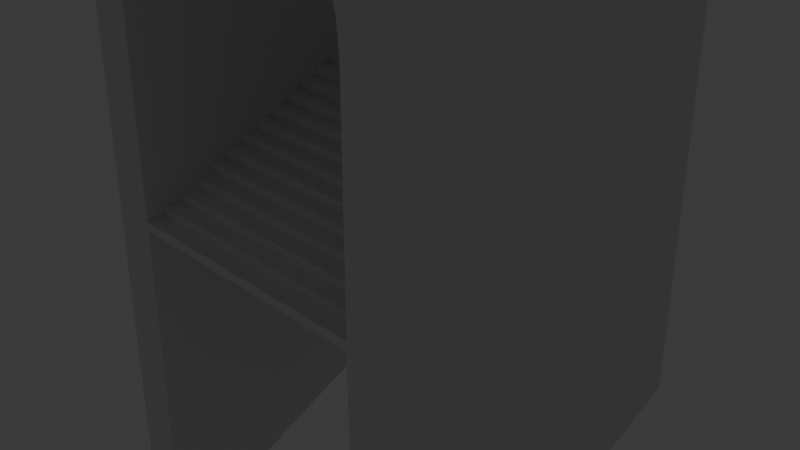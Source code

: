 # Source: straight_hall.blend  (saved by Blender 4.3.34; exported with 4.5.12 LTS)
import bpy
from mathutils import Matrix  # noqa: F401  (used for matrix-valued properties, if any)

bpy.ops.wm.read_factory_settings(use_empty=True)
scene = bpy.context.scene
scene.name = 'Scene'

# ---- collections
col_collection = bpy.data.collections.new('Collection'); scene.collection.children.link(col_collection)
col_tiled = bpy.data.collections.new('Tiled'); scene.collection.children.link(col_tiled)
col_collection_3 = bpy.data.collections.new('Collection 3'); scene.collection.children.link(col_collection_3)
col_collection_4 = bpy.data.collections.new('Collection 4'); scene.collection.children.link(col_collection_4)

# ---- world
world_world = bpy.data.worlds.new('World'); scene.world = world_world
world_world.use_nodes = True; world_world.node_tree.nodes.clear()
_N = world_world.node_tree.nodes; _L = world_world.node_tree.links
n0 = _N.new('ShaderNodeOutputWorld'); n0.name = 'World Output'; n0.location = (300, 300)
n1 = _N.new('ShaderNodeBackground'); n1.name = 'Background'; n1.location = (10, 300)
n1.inputs[0].default_value = (0.05088, 0.05088, 0.05088, 1.0)
_L.new(n1.outputs[0], n0.inputs[0])
n0.is_active_output = True
world_world.color = (0.05088, 0.05088, 0.05088)
world_world.sun_shadow_jitter_overblur = 0.0

# ---- cameras
cam_camera = bpy.data.cameras.new('Camera')
cam_camera.clip_end = 100.0
cam_camera.ortho_scale = 7.314

# ---- lights
light_light = bpy.data.lights.new('Light', 'POINT')
light_light.energy = 1000.0
light_light.shadow_soft_size = 0.1

# ---- meshes
me_circle = bpy.data.meshes.new('Circle')
me_circle.from_pydata([(0.0, 1.0, 0.0), (-0.1951, 0.9808, 0.0), (-0.3827, 0.9239, 0.0), (-0.5556, 0.8315, 0.0), (-0.7071, 0.7071, 0.0), (-0.8315, 0.5556, 0.0), (-0.9239, 0.3827, 0.0), (-0.9808, 0.1951, 0.0), (-1.0, 0.0, 0.0), (1.0, 0.0, 0.0), (0.9808, 0.1951, 0.0), (0.9239, 0.3827, 0.0), (0.8315, 0.5556, 0.0), (0.7071, 0.7071, 0.0), (0.5556, 0.8315, 0.0), (0.3827, 0.9239, 0.0), (0.1951, 0.9808, 0.0), (-1.0, -3.0, 0.0), (1.0, -3.0, 0.0), (-0.1951, 0.9808, 8.0), (0.0, 1.0, 8.0), (-0.3827, 0.9239, 8.0), (-0.5556, 0.8315, 8.0), (-0.7071, 0.7071, 8.0), (-0.8315, 0.5556, 8.0), (-0.9239, 0.3827, 8.0), (-0.9808, 0.1951, 8.0), (-1.0, 0.0, 8.0), (0.9808, 0.1951, 8.0), (1.0, 0.0, 8.0), (0.9239, 0.3827, 8.0), (0.8315, 0.5556, 8.0), (0.7071, 0.7071, 8.0), (0.5556, 0.8315, 8.0), (0.3827, 0.9239, 8.0), (0.1951, 0.9808, 8.0), (1.0, -3.0, 8.0), (-1.0, -3.0, 8.0)], [], [(1, 0, 16, 15, 14, 13, 12, 11, 10, 9, 8, 7, 6, 5, 4, 3, 2), (9, 18, 17, 8), (19, 21, 22, 23, 24, 25, 26, 27, 29, 28, 30, 31, 32, 33, 34, 35, 20), (29, 27, 37, 36), (12, 13, 32, 31), (4, 5, 24, 23), (8, 17, 37, 27), (13, 14, 33, 32), (5, 6, 25, 24), (14, 15, 34, 33), (6, 7, 26, 25), (15, 16, 35, 34), (7, 8, 27, 26), (0, 1, 19, 20), (16, 0, 20, 35), (9, 10, 28, 29), (1, 2, 21, 19), (10, 11, 30, 28), (2, 3, 22, 21), (18, 9, 29, 36), (11, 12, 31, 30), (3, 4, 23, 22), (17, 18, 36, 37)])
_uv = me_circle.uv_layers.new(name='UVMap')
_uv.uv.foreach_set('vector', [0.0, 0.0, 0.0, 0.0, 0.0, 0.0, 0.0, 0.0, 0.0, 0.0, 0.0, 0.0, 0.0, 0.0, 0.0, 0.0, 0.0, 0.0, 0.0, 0.0, 0.0, 0.0, 0.0, 0.0, 0.0, 0.0, 0.0, 0.0, 0.0, 0.0, 0.0, 0.0, 0.0, 0.0, 0.0, 0.0, 0.0, 0.0, 0.0, 0.0, 0.0, 0.0, 0.0, 0.0, 0.0, 0.0, 0.0, 0.0, 0.0, 0.0, 0.0, 0.0, 0.0, 0.0, 0.0, 0.0, 0.0, 0.0, 0.0, 0.0, 0.0, 0.0, 0.0, 0.0, 0.0, 0.0, 0.0, 0.0, 0.0, 0.0, 0.0, 0.0, 0.0, 0.0, 0.0, 0.0, 0.0, 0.0, 0.0, 0.0, 0.0, 0.0, 0.0, 0.0, 0.0, 0.0, 0.0, 0.0, 0.0, 0.0, 0.0, 0.0, 0.0, 0.0, 0.0, 0.0, 0.0, 0.0, 0.0, 0.0, 0.0, 0.0, 0.0, 0.0, 0.0, 0.0, 0.0, 0.0, 0.0, 0.0, 0.0, 0.0, 0.0, 0.0, 0.0, 0.0, 0.0, 0.0, 0.0, 0.0, 0.0, 0.0, 0.0, 0.0, 0.0, 0.0, 0.0, 0.0, 0.0, 0.0, 0.0, 0.0, 0.0, 0.0, 0.0, 0.0, 0.0, 0.0, 0.0, 0.0, 0.0, 0.0, 0.0, 0.0, 0.0, 0.0, 0.0, 0.0, 0.0, 0.0, 0.0, 0.0, 0.0, 0.0, 0.0, 0.0, 0.0, 0.0, 0.0, 0.0, 0.0, 0.0, 0.0, 0.0, 0.0, 0.0, 0.0, 0.0, 0.0, 0.0, 0.0, 0.0, 0.0, 0.0, 0.0, 0.0, 0.0, 0.0, 0.0, 0.0, 0.0, 0.0, 0.0, 0.0, 0.0, 0.0, 0.0, 0.0, 0.0, 0.0, 0.0, 0.0, 0.0, 0.0, 0.0, 0.0, 0.0, 0.0, 0.0, 0.0, 0.0, 0.0, 0.0, 0.0, 0.0, 0.0, 0.0, 0.0, 0.0, 0.0, 0.0, 0.0, 0.0, 0.0, 0.0, 0.0, 0.0, 0.0, 0.0, 0.0, 0.0, 0.0, 0.0, 0.0, 0.0, 0.0, 0.0, 0.0, 0.0, 0.0, 0.0, 0.0, 0.0, 0.0, 0.0, 0.0])
me_circle.update()
me_cube_001 = bpy.data.meshes.new('Cube.001')
me_cube_001.from_pydata([(-1.0, -1.0, -1.0), (-1.0, -1.0, 1.0), (-1.0, 1.0, -1.0), (-1.0, 1.0, 1.0), (1.0, -1.0, -1.0), (1.0, -1.0, 1.0), (1.0, 1.0, -1.0), (1.0, 1.0, 1.0)], [], [(0, 1, 3, 2), (2, 3, 7, 6), (6, 7, 5, 4), (4, 5, 1, 0), (2, 6, 4, 0), (7, 3, 1, 5)])
_uv = me_cube_001.uv_layers.new(name='UVMap')
_uv.uv.foreach_set('vector', [0.375, 0.0, 0.625, 0.0, 0.625, 0.25, 0.375, 0.25, 0.375, 0.25, 0.625, 0.25, 0.625, 0.5, 0.375, 0.5, 0.375, 0.5, 0.625, 0.5, 0.625, 0.75, 0.375, 0.75, 0.375, 0.75, 0.625, 0.75, 0.625, 1.0, 0.375, 1.0, 0.125, 0.5, 0.375, 0.5, 0.375, 0.75, 0.125, 0.75, 0.625, 0.5, 0.875, 0.5, 0.875, 0.75, 0.625, 0.75])
me_cube_001.update()
me_cube_002 = bpy.data.meshes.new('Cube.002')
me_cube_002.from_pydata([(-1.0, -1.0, -1.0), (-1.0, -1.0, 1.0), (-1.0, 1.0, -1.0), (-1.0, 1.0, 1.0), (1.0, -1.0, -1.0), (1.0, -1.0, 1.0), (1.0, 1.0, -1.0), (1.0, 1.0, 1.0), (-0.75, 1.0, -0.25), (-0.7356, 1.0, -0.1768), (-0.6929, 1.0, -0.1065), (-0.6236, 1.0, -0.04166), (-0.5303, 1.0, 0.01517), (-0.4167, 1.0, 0.0618), (0.0, 1.0, 0.125), (-0.1463, 1.0, 0.1178), (-0.287, 1.0, 0.09645), (-0.75, 1.0, -1.0), (0.4167, 1.0, 0.0618), (0.287, 1.0, 0.09645), (0.1463, 1.0, 0.1178), (0.6929, 1.0, -0.1065), (0.6236, 1.0, -0.04166), (0.75, 1.0, -0.25), (0.75, 1.0, -1.0), (0.7356, 1.0, -0.1768), (0.5303, 1.0, 0.01517), (0.0, -1.0, 0.125), (0.287, -1.0, 0.09645), (0.4167, -1.0, 0.0618), (0.1463, -1.0, 0.1178), (0.6236, -1.0, -0.04166), (0.6929, -1.0, -0.1065), (0.75, -1.0, -0.25), (0.7356, -1.0, -0.1768), (0.5303, -1.0, 0.01517), (-0.75, -1.0, -1.0), (-0.75, -1.0, -0.25), (-0.6236, -1.0, -0.04166), (-0.6929, -1.0, -0.1065), (-0.7356, -1.0, -0.1768), (-0.287, -1.0, 0.09645), (-0.4167, -1.0, 0.0618), (0.75, -1.0, -1.0), (-0.1463, -1.0, 0.1178), (-0.5303, -1.0, 0.01517)], [], [(0, 1, 3, 2), (7, 20, 14), (6, 7, 5, 4), (43, 4, 33), (24, 6, 4, 43), (36, 0, 2, 17), (7, 3, 1, 5), (26, 22, 31, 35), (11, 12, 45, 38), (17, 8, 37, 36), (18, 26, 35, 29), (10, 11, 38, 39), (19, 18, 29, 28), (40, 9, 10, 39), (20, 19, 28, 30), (37, 8, 9, 40), (15, 14, 27, 44), (14, 20, 30, 27), (34, 25, 23, 33), (16, 15, 44, 41), (32, 21, 25, 34), (13, 16, 41, 42), (33, 23, 24, 43), (22, 21, 32, 31), (12, 13, 42, 45), (0, 36, 37), (1, 37, 40), (1, 0, 37), (4, 5, 33), (1, 44, 27), (34, 33, 5), (1, 40, 39), (32, 34, 5), (31, 32, 5), (1, 39, 38), (1, 38, 45), (31, 5, 35), (5, 1, 27), (35, 5, 29), (29, 5, 28), (1, 45, 42), (1, 42, 41), (28, 5, 30), (30, 5, 27), (1, 41, 44), (17, 2, 8), (2, 3, 8), (7, 6, 23), (6, 24, 23), (9, 8, 3), (7, 23, 25), (7, 25, 21), (10, 9, 3), (11, 10, 3), (7, 21, 22), (7, 22, 26), (11, 3, 12), (3, 7, 14), (12, 3, 13), (13, 3, 16), (7, 26, 18), (7, 18, 19), (16, 3, 15), (15, 3, 14), (7, 19, 20)])
_uv = me_cube_002.uv_layers.new(name='UVMap')
_uv.uv.foreach_set('vector', [0.375, 0.0, 0.625, 0.0, 0.625, 0.25, 0.375, 0.25, 0.625, 0.5, 0.5147, 0.3933, 0.5156, 0.375, 0.375, 0.5, 0.625, 0.5, 0.625, 0.75, 0.375, 0.75, 0.375, 0.7812, 0.375, 0.75, 0.4688, 0.7812, 0.3438, 0.5, 0.375, 0.5, 0.375, 0.75, 0.3438, 0.75, 0.1562, 0.75, 0.125, 0.75, 0.125, 0.5, 0.1562, 0.5, 0.625, 0.5, 0.875, 0.5, 0.875, 0.75, 0.625, 0.75, 0.0, 0.0, 0.0, 0.0, 0.0, 0.0, 0.0, 0.0, 0.0, 0.0, 0.0, 0.0, 0.0, 0.0, 0.0, 0.0, 0.0, 0.0, 0.0, 0.0, 0.0, 0.0, 0.0, 0.0, 0.0, 0.0, 0.0, 0.0, 0.0, 0.0, 0.0, 0.0, 0.0, 0.0, 0.0, 0.0, 0.0, 0.0, 0.0, 0.0, 0.0, 0.0, 0.0, 0.0, 0.0, 0.0, 0.0, 0.0, 0.0, 0.0, 0.0, 0.0, 0.0, 0.0, 0.0, 0.0, 0.0, 0.0, 0.0, 0.0, 0.0, 0.0, 0.0, 0.0, 0.0, 0.0, 0.0, 0.0, 0.0, 0.0, 0.0, 0.0, 0.0, 0.0, 0.0, 0.0, 0.0, 0.0, 0.0, 0.0, 0.0, 0.0, 0.0, 0.0, 0.0, 0.0, 0.0, 0.0, 0.0, 0.0, 0.0, 0.0, 0.0, 0.0, 0.0, 0.0, 0.0, 0.0, 0.0, 0.0, 0.0, 0.0, 0.0, 0.0, 0.0, 0.0, 0.0, 0.0, 0.0, 0.0, 0.0, 0.0, 0.0, 0.0, 0.0, 0.0, 0.0, 0.0, 0.0, 0.0, 0.0, 0.0, 0.0, 0.0, 0.0, 0.0, 0.0, 0.0, 0.0, 0.0, 0.0, 0.0, 0.0, 0.0, 0.0, 0.0, 0.0, 0.0, 0.0, 0.0, 0.0, 0.0, 0.0, 0.0, 0.375, 1.0, 0.375, 0.9688, 0.4688, 0.9688, 0.625, 1.0, 0.4688, 0.9688, 0.4779, 0.9669, 0.625, 1.0, 0.375, 1.0, 0.4688, 0.9688, 0.375, 0.75, 0.625, 0.75, 0.4688, 0.7812, 0.625, 1.0, 0.5147, 0.8933, 0.5156, 0.875, 0.4779, 0.7831, 0.4688, 0.7812, 0.625, 0.75, 0.625, 1.0, 0.4779, 0.9669, 0.4867, 0.9616, 0.4867, 0.7884, 0.4779, 0.7831, 0.625, 0.75, 0.4948, 0.797, 0.4867, 0.7884, 0.625, 0.75, 0.625, 1.0, 0.4867, 0.9616, 0.4948, 0.953, 0.625, 1.0, 0.4948, 0.953, 0.5019, 0.9413, 0.4948, 0.797, 0.625, 0.75, 0.5019, 0.8087, 0.625, 0.75, 0.625, 1.0, 0.5156, 0.875, 0.5019, 0.8087, 0.625, 0.75, 0.5077, 0.8229, 0.5077, 0.8229, 0.625, 0.75, 0.5121, 0.8391, 0.625, 1.0, 0.5019, 0.9413, 0.5077, 0.9271, 0.625, 1.0, 0.5077, 0.9271, 0.5121, 0.9109, 0.5121, 0.8391, 0.625, 0.75, 0.5147, 0.8567, 0.5147, 0.8567, 0.625, 0.75, 0.5156, 0.875, 0.625, 1.0, 0.5121, 0.9109, 0.5147, 0.8933, 0.375, 0.2812, 0.375, 0.25, 0.4688, 0.2812, 0.375, 0.25, 0.625, 0.25, 0.4688, 0.2812, 0.625, 0.5, 0.375, 0.5, 0.4688, 0.4688, 0.375, 0.5, 0.375, 0.4688, 0.4688, 0.4688, 0.4779, 0.2831, 0.4688, 0.2812, 0.625, 0.25, 0.625, 0.5, 0.4688, 0.4688, 0.4779, 0.4669, 0.625, 0.5, 0.4779, 0.4669, 0.4867, 0.4616, 0.4867, 0.2884, 0.4779, 0.2831, 0.625, 0.25, 0.4948, 0.297, 0.4867, 0.2884, 0.625, 0.25, 0.625, 0.5, 0.4867, 0.4616, 0.4948, 0.453, 0.625, 0.5, 0.4948, 0.453, 0.5019, 0.4413, 0.4948, 0.297, 0.625, 0.25, 0.5019, 0.3087, 0.625, 0.25, 0.625, 0.5, 0.5156, 0.375, 0.5019, 0.3087, 0.625, 0.25, 0.5077, 0.3229, 0.5077, 0.3229, 0.625, 0.25, 0.5121, 0.3391, 0.625, 0.5, 0.5019, 0.4413, 0.5077, 0.4271, 0.625, 0.5, 0.5077, 0.4271, 0.5121, 0.4109, 0.5121, 0.3391, 0.625, 0.25, 0.5147, 0.3567, 0.5147, 0.3567, 0.625, 0.25, 0.5156, 0.375, 0.625, 0.5, 0.5121, 0.4109, 0.5147, 0.3933])
me_cube_002.update()
me_circle_001 = bpy.data.meshes.new('Circle.001')
me_circle_001.from_pydata([(0.0, 1.0, 0.0), (-0.1951, 0.9808, 0.0), (-0.3827, 0.9239, 0.0), (-0.5556, 0.8315, 0.0), (-0.7071, 0.7071, 0.0), (-0.8315, 0.5556, 0.0), (-0.9239, 0.3827, 0.0), (-0.9808, 0.1951, 0.0), (-1.0, 0.0, 0.0), (1.0, 0.0, 0.0), (0.9808, 0.1951, 0.0), (0.9239, 0.3827, 0.0), (0.8315, 0.5556, 0.0), (0.7071, 0.7071, 0.0), (0.5556, 0.8315, 0.0), (0.3827, 0.9239, 0.0), (0.1951, 0.9808, 0.0), (-1.0, -3.0, 0.0), (1.0, -3.0, 0.0), (-0.1951, 0.9808, 8.0), (0.0, 1.0, 8.0), (-0.3827, 0.9239, 8.0), (-0.5556, 0.8315, 8.0), (-0.7071, 0.7071, 8.0), (-0.8315, 0.5556, 8.0), (-0.9239, 0.3827, 8.0), (-0.9808, 0.1951, 8.0), (-1.0, 0.0, 8.0), (0.9808, 0.1951, 8.0), (1.0, 0.0, 8.0), (0.9239, 0.3827, 8.0), (0.8315, 0.5556, 8.0), (0.7071, 0.7071, 8.0), (0.5556, 0.8315, 8.0), (0.3827, 0.9239, 8.0), (0.1951, 0.9808, 8.0), (1.0, -3.0, 8.0), (-1.0, -3.0, 8.0)], [], [(1, 0, 16, 15, 14, 13, 12, 11, 10, 9, 8, 7, 6, 5, 4, 3, 2), (9, 18, 17, 8), (19, 21, 22, 23, 24, 25, 26, 27, 29, 28, 30, 31, 32, 33, 34, 35, 20), (29, 27, 37, 36), (12, 13, 32, 31), (4, 5, 24, 23), (8, 17, 37, 27), (13, 14, 33, 32), (5, 6, 25, 24), (14, 15, 34, 33), (6, 7, 26, 25), (15, 16, 35, 34), (7, 8, 27, 26), (0, 1, 19, 20), (16, 0, 20, 35), (9, 10, 28, 29), (1, 2, 21, 19), (10, 11, 30, 28), (2, 3, 22, 21), (18, 9, 29, 36), (11, 12, 31, 30), (3, 4, 23, 22), (17, 18, 36, 37)])
_uv = me_circle_001.uv_layers.new(name='UVMap')
_uv.uv.foreach_set('vector', [0.0, 0.0, 0.0, 0.0, 0.0, 0.0, 0.0, 0.0, 0.0, 0.0, 0.0, 0.0, 0.0, 0.0, 0.0, 0.0, 0.0, 0.0, 0.0, 0.0, 0.0, 0.0, 0.0, 0.0, 0.0, 0.0, 0.0, 0.0, 0.0, 0.0, 0.0, 0.0, 0.0, 0.0, 0.0, 0.0, 0.0, 0.0, 0.0, 0.0, 0.0, 0.0, 0.0, 0.0, 0.0, 0.0, 0.0, 0.0, 0.0, 0.0, 0.0, 0.0, 0.0, 0.0, 0.0, 0.0, 0.0, 0.0, 0.0, 0.0, 0.0, 0.0, 0.0, 0.0, 0.0, 0.0, 0.0, 0.0, 0.0, 0.0, 0.0, 0.0, 0.0, 0.0, 0.0, 0.0, 0.0, 0.0, 0.0, 0.0, 0.0, 0.0, 0.0, 0.0, 0.0, 0.0, 0.0, 0.0, 0.0, 0.0, 0.0, 0.0, 0.0, 0.0, 0.0, 0.0, 0.0, 0.0, 0.0, 0.0, 0.0, 0.0, 0.0, 0.0, 0.0, 0.0, 0.0, 0.0, 0.0, 0.0, 0.0, 0.0, 0.0, 0.0, 0.0, 0.0, 0.0, 0.0, 0.0, 0.0, 0.0, 0.0, 0.0, 0.0, 0.0, 0.0, 0.0, 0.0, 0.0, 0.0, 0.0, 0.0, 0.0, 0.0, 0.0, 0.0, 0.0, 0.0, 0.0, 0.0, 0.0, 0.0, 0.0, 0.0, 0.0, 0.0, 0.0, 0.0, 0.0, 0.0, 0.0, 0.0, 0.0, 0.0, 0.0, 0.0, 0.0, 0.0, 0.0, 0.0, 0.0, 0.0, 0.0, 0.0, 0.0, 0.0, 0.0, 0.0, 0.0, 0.0, 0.0, 0.0, 0.0, 0.0, 0.0, 0.0, 0.0, 0.0, 0.0, 0.0, 0.0, 0.0, 0.0, 0.0, 0.0, 0.0, 0.0, 0.0, 0.0, 0.0, 0.0, 0.0, 0.0, 0.0, 0.0, 0.0, 0.0, 0.0, 0.0, 0.0, 0.0, 0.0, 0.0, 0.0, 0.0, 0.0, 0.0, 0.0, 0.0, 0.0, 0.0, 0.0, 0.0, 0.0, 0.0, 0.0, 0.0, 0.0, 0.0, 0.0, 0.0, 0.0, 0.0, 0.0, 0.0, 0.0, 0.0, 0.0, 0.0, 0.0, 0.0, 0.0, 0.0, 0.0, 0.0, 0.0])
me_circle_001.update()
me_cube = bpy.data.meshes.new('Cube')
me_cube.from_pydata([(-1.0, -1.0, -1.0), (-1.0, -1.0, 1.0), (-1.0, 1.0, -1.0), (-1.0, 1.0, 1.0), (1.0, -1.0, -1.0), (1.0, -1.0, 1.0), (1.0, 1.0, -1.0), (1.0, 1.0, 1.0), (-0.7356, 1.0, 0.3963), (-0.75, 1.0, 0.25), (-0.6236, 1.0, 0.6667), (-0.4167, 1.0, 0.8736), (-0.5303, 1.0, 0.7803), (-0.6929, 1.0, 0.537), (-0.1463, 1.0, 0.9856), (0.1463, 1.0, 0.9856), (0.0, 1.0, 1.0), (0.4167, 1.0, 0.8736), (0.6236, 1.0, 0.6667), (0.5303, 1.0, 0.7803), (0.287, 1.0, 0.9429), (-0.287, 1.0, 0.9429), (-0.75, 1.0, -1.0), (0.7356, 1.0, 0.3963), (0.75, 1.0, 0.25), (0.75, 1.0, -1.0), (0.6929, 1.0, 0.537), (-0.6236, -1.0, 0.6667), (-0.4167, -1.0, 0.8736), (-0.5303, -1.0, 0.7803), (-0.1463, -1.0, 0.9856), (0.1463, -1.0, 0.9856), (0.0, -1.0, 1.0), (-0.287, -1.0, 0.9429), (0.4167, -1.0, 0.8736), (0.6236, -1.0, 0.6667), (0.5303, -1.0, 0.7803), (0.7356, -1.0, 0.3963), (0.75, -1.0, 0.25), (0.6929, -1.0, 0.537), (0.287, -1.0, 0.9429), (-0.75, -1.0, -1.0), (-0.75, -1.0, 0.25), (-0.7356, -1.0, 0.3963), (-0.6929, -1.0, 0.537), (0.75, -1.0, -1.0)], [], [(0, 1, 3, 2), (7, 18, 19), (3, 10, 13), (6, 7, 5, 4), (1, 27, 29), (5, 35, 39), (25, 6, 4, 45), (41, 0, 2, 22), (16, 3, 1, 32), (5, 7, 16, 32), (36, 19, 18, 35), (27, 10, 12, 29), (22, 9, 42, 41), (17, 19, 36, 34), (44, 13, 10, 27), (20, 17, 34, 40), (43, 8, 13, 44), (15, 20, 40, 31), (42, 9, 8, 43), (32, 30, 14, 16), (16, 15, 31, 32), (37, 23, 24, 38), (21, 14, 30, 33), (39, 26, 23, 37), (11, 21, 33, 28), (38, 24, 25, 45), (26, 39, 35, 18), (12, 11, 28, 29), (30, 32, 1), (1, 0, 42), (0, 41, 42), (33, 30, 1), (28, 33, 1), (1, 42, 43), (1, 43, 44), (29, 28, 1), (1, 44, 27), (45, 4, 38), (4, 5, 38), (5, 32, 31), (5, 31, 40), (37, 38, 5), (5, 40, 34), (5, 34, 36), (39, 37, 5), (5, 36, 35), (22, 2, 9), (2, 3, 9), (3, 16, 14), (3, 14, 21), (8, 9, 3), (3, 21, 11), (3, 11, 12), (13, 8, 3), (3, 12, 10), (15, 16, 7), (7, 6, 24), (6, 25, 24), (20, 15, 7), (17, 20, 7), (7, 24, 23), (7, 23, 26), (19, 17, 7), (7, 26, 18)])
_uv = me_cube.uv_layers.new(name='UVMap')
_uv.uv.foreach_set('vector', [0.375, 0.0, 0.625, 0.0, 0.625, 0.25, 0.375, 0.25, 0.625, 0.5, 0.5833, 0.453, 0.5975, 0.4413, 0.625, 0.25, 0.5833, 0.297, 0.5671, 0.2884, 0.375, 0.5, 0.625, 0.5, 0.625, 0.75, 0.375, 0.75, 0.625, 1.0, 0.5833, 0.953, 0.5975, 0.9413, 0.625, 0.75, 0.5833, 0.797, 0.5671, 0.7884, 0.3438, 0.5, 0.375, 0.5, 0.375, 0.75, 0.3438, 0.75, 0.1562, 0.75, 0.125, 0.75, 0.125, 0.5, 0.1562, 0.5, 0.75, 0.5, 0.875, 0.5, 0.875, 0.75, 0.75, 0.75, 0.625, 0.75, 0.625, 0.5, 0.75, 0.5, 0.75, 0.75, 0.0, 0.0, 0.0, 0.0, 0.0, 0.0, 0.0, 0.0, 0.0, 0.0, 0.0, 0.0, 0.0, 0.0, 0.0, 0.0, 0.0, 0.0, 0.0, 0.0, 0.0, 0.0, 0.0, 0.0, 0.0, 0.0, 0.0, 0.0, 0.0, 0.0, 0.0, 0.0, 0.0, 0.0, 0.0, 0.0, 0.0, 0.0, 0.0, 0.0, 0.0, 0.0, 0.0, 0.0, 0.0, 0.0, 0.0, 0.0, 0.0, 0.0, 0.0, 0.0, 0.0, 0.0, 0.0, 0.0, 0.0, 0.0, 0.0, 0.0, 0.0, 0.0, 0.0, 0.0, 0.0, 0.0, 0.0, 0.0, 0.0, 0.0, 0.0, 0.0, 0.0, 0.0, 0.0, 0.0, 0.0, 0.0, 0.0, 0.0, 0.0, 0.0, 0.0, 0.0, 0.0, 0.0, 0.0, 0.0, 0.0, 0.0, 0.0, 0.0, 0.0, 0.0, 0.0, 0.0, 0.0, 0.0, 0.0, 0.0, 0.0, 0.0, 0.0, 0.0, 0.0, 0.0, 0.0, 0.0, 0.0, 0.0, 0.0, 0.0, 0.0, 0.0, 0.0, 0.0, 0.0, 0.0, 0.0, 0.0, 0.0, 0.0, 0.0, 0.0, 0.0, 0.0, 0.0, 0.0, 0.0, 0.0, 0.0, 0.0, 0.0, 0.0, 0.0, 0.0, 0.0, 0.0, 0.0, 0.0, 0.0, 0.0, 0.0, 0.0, 0.6232, 0.8933, 0.625, 0.875, 0.625, 1.0, 0.625, 1.0, 0.375, 1.0, 0.5312, 0.9688, 0.375, 1.0, 0.375, 0.9688, 0.5312, 0.9688, 0.6179, 0.9109, 0.6232, 0.8933, 0.625, 1.0, 0.6092, 0.9271, 0.6179, 0.9109, 0.625, 1.0, 0.625, 1.0, 0.5312, 0.9688, 0.5495, 0.9669, 0.625, 1.0, 0.5495, 0.9669, 0.5671, 0.9616, 0.5975, 0.9413, 0.6092, 0.9271, 0.625, 1.0, 0.625, 1.0, 0.5671, 0.9616, 0.5833, 0.953, 0.375, 0.7812, 0.375, 0.75, 0.5312, 0.7812, 0.375, 0.75, 0.625, 0.75, 0.5312, 0.7812, 0.625, 0.75, 0.625, 0.875, 0.6232, 0.8567, 0.625, 0.75, 0.6232, 0.8567, 0.6179, 0.8391, 0.5495, 0.7831, 0.5312, 0.7812, 0.625, 0.75, 0.625, 0.75, 0.6179, 0.8391, 0.6092, 0.8229, 0.625, 0.75, 0.6092, 0.8229, 0.5975, 0.8087, 0.5671, 0.7884, 0.5495, 0.7831, 0.625, 0.75, 0.625, 0.75, 0.5975, 0.8087, 0.5833, 0.797, 0.375, 0.2812, 0.375, 0.25, 0.5312, 0.2812, 0.375, 0.25, 0.625, 0.25, 0.5312, 0.2812, 0.625, 0.25, 0.625, 0.375, 0.6232, 0.3567, 0.625, 0.25, 0.6232, 0.3567, 0.6179, 0.3391, 0.5495, 0.2831, 0.5312, 0.2812, 0.625, 0.25, 0.625, 0.25, 0.6179, 0.3391, 0.6092, 0.3229, 0.625, 0.25, 0.6092, 0.3229, 0.5975, 0.3087, 0.5671, 0.2884, 0.5495, 0.2831, 0.625, 0.25, 0.625, 0.25, 0.5975, 0.3087, 0.5833, 0.297, 0.6232, 0.3933, 0.625, 0.375, 0.625, 0.5, 0.625, 0.5, 0.375, 0.5, 0.5312, 0.4688, 0.375, 0.5, 0.375, 0.4688, 0.5312, 0.4688, 0.6179, 0.4109, 0.6232, 0.3933, 0.625, 0.5, 0.6092, 0.4271, 0.6179, 0.4109, 0.625, 0.5, 0.625, 0.5, 0.5312, 0.4688, 0.5495, 0.4669, 0.625, 0.5, 0.5495, 0.4669, 0.5671, 0.4616, 0.5975, 0.4413, 0.6092, 0.4271, 0.625, 0.5, 0.625, 0.5, 0.5671, 0.4616, 0.5833, 0.453])
me_cube.update()
me_cube_003 = bpy.data.meshes.new('Cube.003')
me_cube_003.from_pydata([(-1.0, -1.0, -1.0), (-1.0, -1.0, 1.0), (-1.0, 1.0, -1.0), (-1.0, 1.0, 1.0), (1.0, -1.0, -1.0), (1.0, -1.0, 1.0), (1.0, 1.0, -1.0), (1.0, 1.0, 1.0), (1.0, 0.7356, 0.3963), (-0.7356, 1.0, 0.3963), (-0.75, 1.0, 0.25), (1.0, 0.75, 0.25), (1.0, 0.6236, 0.6667), (-0.6236, 1.0, 0.6667), (-0.4167, 1.0, 0.8736), (1.0, 0.4167, 0.8736), (-0.5303, 1.0, 0.7803), (1.0, 0.5303, 0.7803), (1.0, 0.6929, 0.537), (-0.6929, 1.0, 0.537), (1.0, 0.1463, 0.9856), (-0.1463, 1.0, 0.9856), (1.0, -0.1463, 0.9856), (0.1463, 1.0, 0.9856), (1.0, 0.0, 1.0), (0.0, 1.0, 1.0), (0.4167, 1.0, 0.8736), (1.0, -0.4167, 0.8736), (0.6236, 1.0, 0.6667), (1.0, -0.6236, 0.6667), (1.0, -0.5303, 0.7803), (0.5303, 1.0, 0.7803), (0.287, 1.0, 0.9429), (1.0, -0.287, 0.9429), (-0.287, 1.0, 0.9429), (1.0, 0.287, 0.9429), (-0.75, 1.0, -1.0), (1.0, 0.75, -1.0), (0.7356, 1.0, 0.3963), (1.0, -0.7356, 0.3963), (0.75, 1.0, 0.25), (1.0, -0.75, 0.25), (0.75, 1.0, -1.0), (1.0, -0.75, -1.0), (1.0, -0.6929, 0.537), (0.6929, 1.0, 0.537), (-0.6236, -1.0, 0.6667), (-1.0, 0.6236, 0.6667), (-1.0, 0.4167, 0.8736), (-0.4167, -1.0, 0.8736), (-1.0, 0.5303, 0.7803), (-0.5303, -1.0, 0.7803), (-1.0, 0.1463, 0.9856), (-0.1463, -1.0, 0.9856), (0.1463, -1.0, 0.9856), (-1.0, -0.1463, 0.9856), (-1.0, 0.0, 1.0), (0.0, -1.0, 1.0), (-1.0, 0.287, 0.9429), (-0.287, -1.0, 0.9429), (0.4167, -1.0, 0.8736), (-1.0, -0.4167, 0.8736), (0.6236, -1.0, 0.6667), (-1.0, -0.6236, 0.6667), (0.5303, -1.0, 0.7803), (-1.0, -0.5303, 0.7803), (0.7356, -1.0, 0.3963), (-1.0, -0.7356, 0.3963), (0.75, -1.0, 0.25), (-1.0, -0.75, 0.25), (0.6929, -1.0, 0.537), (-1.0, -0.6929, 0.537), (0.287, -1.0, 0.9429), (-1.0, -0.287, 0.9429), (-0.75, -1.0, -1.0), (-1.0, 0.75, -1.0), (-0.75, -1.0, 0.25), (-1.0, 0.75, 0.25), (-0.7356, -1.0, 0.3963), (-1.0, 0.7356, 0.3963), (-0.6929, -1.0, 0.537), (-1.0, 0.6929, 0.537), (0.75, -1.0, -1.0), (-1.0, -0.75, -1.0), (0.5303, 0.5303, 0.7803), (0.5303, -0.5303, 0.7803), (0.6236, -0.6236, 0.6667), (0.6236, 0.6236, 0.6667), (-0.6236, -0.6236, 0.6667), (-0.6236, 0.6236, 0.6667), (-0.5303, 0.5303, 0.7803), (-0.5303, -0.5303, 0.7803), (-0.75, -0.75, 0.25), (-0.75, 0.75, 0.25), (-0.75, 0.75, -1.0), (-0.75, -0.75, -1.0), (-0.75, -0.9688, -1.0), (0.4167, -0.4167, 0.8736), (0.4167, 0.4167, 0.8736), (-0.6929, -0.6929, 0.537), (-0.6929, 0.6929, 0.537), (0.287, -0.287, 0.9429), (0.287, 0.287, 0.9429), (-0.7356, -0.7356, 0.3963), (-0.7356, 0.7356, 0.3963), (0.1463, -0.1463, 0.9856), (0.1463, 0.1463, 0.9856), (-0.1463, -0.1463, 0.9856), (-0.1463, 0.1463, 0.9856), (0.0, 0.0, 1.0), (0.0, 0.5, 1.0), (0.7356, 0.7356, 0.3963), (0.7356, -0.7356, 0.3963), (0.75, -0.75, 0.25), (0.75, 0.75, 0.25), (-0.287, -0.287, 0.9429), (-0.287, 0.287, 0.9429), (0.6929, 0.6929, 0.537), (0.6929, -0.6929, 0.537), (-0.4167, -0.4167, 0.8736), (-0.4167, 0.4167, 0.8736), (0.75, 0.9688, -1.0), (0.75, 0.75, -1.0), (0.75, -0.75, -1.0), (-0.9688, 0.75, -1.0), (0.5, 0.0, 1.0), (0.9688, -0.75, -1.0), (-0.9692, 0.7538, -1.0), (-0.7538, -0.9692, -1.0), (0.9692, -0.7538, -1.0), (0.7538, 0.9692, -1.0), (0.6, -0.2, 1.0), (0.3333, 0.3333, 1.0), (-0.2, 0.6, 1.0), (-0.6052, -0.6052, 0.6891), (-0.75, 0.75, -0.8438), (-0.6362, 0.6362, 0.6431), (-0.5, 0.0, 1.0), (-0.07893, -0.07893, 0.9922), (-0.7482, -0.7482, 0.2684), (-0.7298, -0.7298, 0.4153), (-0.75, -0.75, 0.09375), (-0.6667, -0.3333, 1.0), (-0.2, 0.6, 1.0), (-0.3333, 0.3333, 1.0), (-0.1025, -0.4017, 0.9899), (-0.75, -0.7778, 0.1111), (-0.9722, 0.7778, -1.0), (-0.7544, -0.9649, -1.0), (-0.7306, -0.7665, 0.4127), (-0.6088, -0.6832, 0.6847), (-0.7484, -0.7778, 0.2663), (0.5513, 0.5513, 0.7548), (-0.75, 0.7812, -1.0), (-0.6362, 0.6362, 0.6431), (0.06817, 0.06817, 0.9933), (0.75, 0.75, -0.8438), (0.6362, 0.6362, 0.6431), (0.6, 0.02926, 0.9971), (0.6832, 0.6346, 0.6461), (0.7778, 0.75, -0.8611), (-0.7778, 0.7778, -1.0), (-0.9692, 0.7538, -1.0), (-0.875, 0.7656, -1.0), (0.6196, 0.5481, 0.7587)], [], [(1, 69, 0), (69, 1, 67), (1, 71, 67), (71, 1, 63), (63, 1, 65), (65, 1, 61), (61, 1, 73), (73, 1, 55), (47, 3, 81), (50, 3, 47), (48, 3, 50), (48, 58, 3), (52, 3, 58), (56, 3, 52), (55, 1, 56), (0, 69, 83), (2, 75, 77), (77, 3, 2), (77, 79, 3), (79, 81, 3), (31, 7, 28), (19, 3, 13), (29, 5, 44), (29, 30, 5), (30, 27, 5), (27, 33, 5), (33, 22, 5), (6, 7, 11), (11, 7, 8), (18, 8, 7), (12, 18, 7), (12, 7, 17), (15, 17, 7), (35, 15, 7), (20, 35, 7), (24, 20, 7), (5, 22, 24), (4, 43, 41), (5, 4, 41), (41, 39, 5), (39, 44, 5), (11, 37, 6), (1, 46, 51), (70, 5, 62), (126, 43, 129), (129, 43, 4, 82, 123, 126), (42, 6, 37, 122, 121, 130), (130, 121, 42), (75, 127, 162, 124), (128, 74, 0, 83, 95, 148), (95, 96, 128, 148), (94, 161, 153), (162, 127, 163), (147, 75, 2, 36, 153, 161, 94, 124, 162, 163, 127), (147, 127, 75), (128, 96, 74), (56, 1, 57, 109, 137, 142), (56, 142, 137), (3, 56, 137, 109, 110, 143, 144, 133, 25), (143, 133, 144), (110, 25, 133, 143), (125, 131, 24), (125, 24, 7, 25, 110, 132), (132, 110, 109, 125), (131, 125, 109, 57, 5, 24), (64, 85, 86, 62), (150, 134, 91, 51, 46, 88), (88, 134, 150), (146, 92, 76, 74, 96, 95, 141), (141, 92, 146), (64, 60, 97, 85), (154, 136, 100), (89, 136, 154), (46, 80, 99, 88), (60, 72, 101, 97), (149, 140, 99, 80, 78, 103), (103, 140, 149), (72, 54, 105, 101), (92, 139, 151), (151, 139, 103, 78, 76, 92), (138, 109, 57, 53, 107, 145), (138, 145, 107), (54, 57, 109, 105), (113, 68, 66, 112), (107, 53, 59, 115), (112, 66, 70, 118), (115, 59, 49, 119), (68, 113, 123, 82), (62, 86, 118, 70), (119, 49, 51, 91), (53, 57, 1), (1, 0, 76), (0, 74, 76), (59, 53, 1), (49, 59, 1), (76, 78, 1), (78, 80, 1), (51, 49, 1), (80, 46, 1), (4, 68, 82), (4, 5, 68), (54, 5, 57), (54, 72, 5), (68, 5, 66), (72, 60, 5), (60, 64, 5), (70, 66, 5), (64, 62, 5), (2, 10, 36), (3, 10, 2), (3, 25, 21), (34, 3, 21), (10, 3, 9), (14, 3, 34), (16, 3, 14), (3, 19, 9), (13, 3, 16), (25, 7, 23), (6, 40, 7), (40, 6, 42), (23, 7, 32), (32, 7, 26), (40, 38, 7), (45, 7, 38), (26, 7, 31), (28, 7, 45), (85, 30, 29, 86), (87, 12, 17, 84, 164, 152), (84, 152, 164), (156, 122, 160), (122, 37, 11, 114, 156, 160), (97, 27, 30, 85), (117, 18, 12, 87, 159, 157), (87, 157, 159), (101, 33, 27, 97), (111, 8, 18, 117), (105, 22, 33, 101), (114, 11, 8, 111), (106, 20, 24, 125, 158, 155), (125, 109, 155, 158), (125, 24, 22, 105, 109), (112, 39, 41, 113), (35, 20, 106, 102), (118, 44, 39, 112), (15, 35, 102, 98), (126, 123, 113, 41, 43), (44, 118, 86, 29), (17, 15, 98, 84), (50, 47, 81, 79, 77, 75, 83, 69, 67, 71, 63, 65, 61, 73, 55, 56, 52, 58, 48), (95, 83, 75, 124, 94), (90, 91, 134, 88, 89), (93, 92, 141, 95, 94, 135), (89, 88, 99, 100, 136), (100, 99, 140, 103, 104), (104, 103, 139, 92, 93), (108, 107, 115, 116), (116, 115, 119, 120), (91, 90, 120, 119), (109, 138, 107, 108), (45, 38, 40, 42, 36, 10, 9, 19, 13, 16, 14, 34, 21, 25, 23, 32, 26, 31, 28), (36, 42, 121, 122, 94, 153), (84, 90, 89, 87, 152), (156, 114, 93, 135, 94, 122), (157, 87, 89, 154, 100, 117), (117, 100, 104, 111), (111, 104, 93, 114), (116, 102, 106, 108), (120, 98, 102, 116), (90, 84, 98, 120), (109, 108, 106, 155)])
_uv = me_cube_003.uv_layers.new(name='UVMap')
_uv.uv.foreach_set('vector', [0.625, 0.0, 0.5312, 0.03125, 0.375, 0.0, 0.5312, 0.03125, 0.625, 0.0, 0.5495, 0.03305, 0.625, 0.0, 0.5671, 0.03839, 0.5495, 0.03305, 0.5671, 0.03839, 0.625, 0.0, 0.5833, 0.04705, 0.5833, 0.04705, 0.625, 0.0, 0.5975, 0.05871, 0.5975, 0.05871, 0.625, 0.0, 0.6092, 0.07292, 0.6092, 0.07292, 0.625, 0.0, 0.6179, 0.08912, 0.6179, 0.08912, 0.625, 0.0, 0.6232, 0.1067, 0.5833, 0.203, 0.625, 0.25, 0.5671, 0.2116, 0.5975, 0.1913, 0.625, 0.25, 0.5833, 0.203, 0.6092, 0.1771, 0.625, 0.25, 0.5975, 0.1913, 0.6092, 0.1771, 0.6179, 0.1609, 0.625, 0.25, 0.6232, 0.1433, 0.625, 0.25, 0.6179, 0.1609, 0.625, 0.125, 0.625, 0.25, 0.6232, 0.1433, 0.6232, 0.1067, 0.625, 0.0, 0.625, 0.125, 0.375, 0.0, 0.5312, 0.03125, 0.375, 0.03125, 0.375, 0.25, 0.375, 0.2188, 0.5312, 0.2188, 0.5312, 0.2188, 0.625, 0.25, 0.375, 0.25, 0.5312, 0.2188, 0.5495, 0.2169, 0.625, 0.25, 0.5495, 0.2169, 0.5671, 0.2116, 0.625, 0.25, 0.5975, 0.4413, 0.625, 0.5, 0.5833, 0.453, 0.5671, 0.2884, 0.625, 0.25, 0.5833, 0.297, 0.5833, 0.703, 0.625, 0.75, 0.5671, 0.7116, 0.5833, 0.703, 0.5975, 0.6913, 0.625, 0.75, 0.5975, 0.6913, 0.6092, 0.6771, 0.625, 0.75, 0.6092, 0.6771, 0.6179, 0.6609, 0.625, 0.75, 0.6179, 0.6609, 0.6232, 0.6433, 0.625, 0.75, 0.375, 0.5, 0.625, 0.5, 0.5312, 0.5312, 0.5312, 0.5312, 0.625, 0.5, 0.5495, 0.5331, 0.5671, 0.5384, 0.5495, 0.5331, 0.625, 0.5, 0.5833, 0.547, 0.5671, 0.5384, 0.625, 0.5, 0.5833, 0.547, 0.625, 0.5, 0.5975, 0.5587, 0.6092, 0.5729, 0.5975, 0.5587, 0.625, 0.5, 0.6179, 0.5891, 0.6092, 0.5729, 0.625, 0.5, 0.6232, 0.6067, 0.6179, 0.5891, 0.625, 0.5, 0.625, 0.625, 0.6232, 0.6067, 0.625, 0.5, 0.625, 0.75, 0.6232, 0.6433, 0.625, 0.625, 0.375, 0.75, 0.375, 0.7188, 0.5312, 0.7188, 0.625, 0.75, 0.375, 0.75, 0.5312, 0.7188, 0.5312, 0.7188, 0.5495, 0.7169, 0.625, 0.75, 0.5495, 0.7169, 0.5671, 0.7116, 0.625, 0.75, 0.5312, 0.5312, 0.375, 0.5312, 0.375, 0.5, 0.625, 1.0, 0.5833, 0.953, 0.5975, 0.9413, 0.5671, 0.7884, 0.625, 0.75, 0.5833, 0.797, 0.3711, 0.7188, 0.375, 0.7188, 0.3712, 0.7192, 0.3712, 0.7192, 0.375, 0.7188, 0.375, 0.75, 0.3438, 0.75, 0.3438, 0.7188, 0.3711, 0.7188, 0.3438, 0.5, 0.375, 0.5, 0.375, 0.5312, 0.3438, 0.5312, 0.3438, 0.5039, 0.3442, 0.5038, 0.3442, 0.5038, 0.3438, 0.5039, 0.3438, 0.5, 0.125, 0.5312, 0.1288, 0.5308, 0.1288, 0.5308, 0.1289, 0.5312, 0.1558, 0.7462, 0.1562, 0.75, 0.125, 0.75, 0.125, 0.7188, 0.1562, 0.7188, 0.1557, 0.7456, 0.1562, 0.7188, 0.1562, 0.7461, 0.1558, 0.7462, 0.1557, 0.7456, 0.1562, 0.5312, 0.1528, 0.5278, 0.1562, 0.5273, 0.1288, 0.5308, 0.1288, 0.5308, 0.1406, 0.5293, 0.1285, 0.5278, 0.125, 0.5312, 0.125, 0.5, 0.1562, 0.5, 0.1562, 0.5273, 0.1528, 0.5278, 0.1562, 0.5312, 0.1289, 0.5312, 0.1288, 0.5308, 0.1406, 0.5293, 0.1288, 0.5308, 0.1285, 0.5278, 0.1288, 0.5308, 0.125, 0.5312, 0.1558, 0.7462, 0.1562, 0.7461, 0.1562, 0.75, 0.875, 0.625, 0.875, 0.75, 0.75, 0.75, 0.75, 0.625, 0.8125, 0.625, 0.8333, 0.6667, 0.875, 0.625, 0.8333, 0.6667, 0.8125, 0.625, 0.875, 0.5, 0.875, 0.625, 0.8125, 0.625, 0.75, 0.625, 0.75, 0.5625, 0.775, 0.55, 0.7917, 0.5833, 0.775, 0.55, 0.75, 0.5, 0.775, 0.55, 0.775, 0.55, 0.7917, 0.5833, 0.75, 0.5625, 0.75, 0.5, 0.775, 0.55, 0.775, 0.55, 0.6875, 0.625, 0.675, 0.65, 0.625, 0.625, 0.6875, 0.625, 0.625, 0.625, 0.625, 0.5, 0.75, 0.5, 0.75, 0.5625, 0.7083, 0.5833, 0.7083, 0.5833, 0.75, 0.5625, 0.75, 0.625, 0.6875, 0.625, 0.675, 0.65, 0.6875, 0.625, 0.75, 0.625, 0.75, 0.75, 0.625, 0.75, 0.625, 0.625, 0.0, 0.0, 0.0, 0.0, 0.0, 0.0, 0.0, 0.0, 0.0, 0.0, 0.0, 0.0, 0.0, 0.0, 0.0, 0.0, 0.0, 0.0, 0.0, 0.0, 0.0, 0.0, 0.0, 0.0, 0.0, 0.0, 0.0, 0.0, 0.0, 0.0, 0.0, 0.0, 0.0, 0.0, 0.0, 0.0, 0.0, 0.0, 0.0, 0.0, 0.0, 0.0, 0.0, 0.0, 0.0, 0.0, 0.0, 0.0, 0.0, 0.0, 0.0, 0.0, 0.0, 0.0, 0.0, 0.0, 0.0, 0.0, 0.0, 0.0, 0.0, 0.0, 0.0, 0.0, 0.0, 0.0, 0.0, 0.0, 0.0, 0.0, 0.0, 0.0, 0.0, 0.0, 0.0, 0.0, 0.0, 0.0, 0.0, 0.0, 0.0, 0.0, 0.0, 0.0, 0.0, 0.0, 0.0, 0.0, 0.0, 0.0, 0.0, 0.0, 0.0, 0.0, 0.0, 0.0, 0.0, 0.0, 0.0, 0.0, 0.0, 0.0, 0.0, 0.0, 0.0, 0.0, 0.0, 0.0, 0.0, 0.0, 0.0, 0.0, 0.0, 0.0, 0.0, 0.0, 0.0, 0.0, 0.0, 0.0, 0.0, 0.0, 0.0, 0.0, 0.0, 0.0, 0.0, 0.0, 0.0, 0.0, 0.0, 0.0, 0.0, 0.0, 0.0, 0.0, 0.0, 0.0, 0.0, 0.0, 0.0, 0.0, 0.0, 0.0, 0.0, 0.0, 0.0, 0.0, 0.0, 0.0, 0.0, 0.0, 0.0, 0.0, 0.0, 0.0, 0.0, 0.0, 0.0, 0.0, 0.0, 0.0, 0.0, 0.0, 0.0, 0.0, 0.0, 0.0, 0.0, 0.0, 0.0, 0.0, 0.0, 0.0, 0.0, 0.0, 0.0, 0.0, 0.0, 0.0, 0.0, 0.0, 0.0, 0.0, 0.0, 0.0, 0.0, 0.0, 0.0, 0.0, 0.0, 0.0, 0.0, 0.0, 0.0, 0.0, 0.0, 0.0, 0.0, 0.0, 0.0, 0.0, 0.0, 0.0, 0.0, 0.0, 0.0, 0.0, 0.6232, 0.8933, 0.625, 0.875, 0.625, 1.0, 0.625, 1.0, 0.375, 1.0, 0.5312, 0.9688, 0.375, 1.0, 0.375, 0.9688, 0.5312, 0.9688, 0.6179, 0.9109, 0.6232, 0.8933, 0.625, 1.0, 0.6092, 0.9271, 0.6179, 0.9109, 0.625, 1.0, 0.5312, 0.9688, 0.5495, 0.9669, 0.625, 1.0, 0.5495, 0.9669, 0.5671, 0.9616, 0.625, 1.0, 0.5975, 0.9413, 0.6092, 0.9271, 0.625, 1.0, 0.5671, 0.9616, 0.5833, 0.953, 0.625, 1.0, 0.375, 0.75, 0.5312, 0.7812, 0.375, 0.7812, 0.375, 0.75, 0.625, 0.75, 0.5312, 0.7812, 0.6232, 0.8567, 0.625, 0.75, 0.625, 0.875, 0.6232, 0.8567, 0.6179, 0.8391, 0.625, 0.75, 0.5312, 0.7812, 0.625, 0.75, 0.5495, 0.7831, 0.6179, 0.8391, 0.6092, 0.8229, 0.625, 0.75, 0.6092, 0.8229, 0.5975, 0.8087, 0.625, 0.75, 0.5671, 0.7884, 0.5495, 0.7831, 0.625, 0.75, 0.5975, 0.8087, 0.5833, 0.797, 0.625, 0.75, 0.375, 0.25, 0.5312, 0.2812, 0.375, 0.2812, 0.625, 0.25, 0.5312, 0.2812, 0.375, 0.25, 0.625, 0.25, 0.625, 0.375, 0.6232, 0.3567, 0.6179, 0.3391, 0.625, 0.25, 0.6232, 0.3567, 0.5312, 0.2812, 0.625, 0.25, 0.5495, 0.2831, 0.6092, 0.3229, 0.625, 0.25, 0.6179, 0.3391, 0.5975, 0.3087, 0.625, 0.25, 0.6092, 0.3229, 0.625, 0.25, 0.5671, 0.2884, 0.5495, 0.2831, 0.5833, 0.297, 0.625, 0.25, 0.5975, 0.3087, 0.625, 0.375, 0.625, 0.5, 0.6232, 0.3933, 0.375, 0.5, 0.5312, 0.4688, 0.625, 0.5, 0.5312, 0.4688, 0.375, 0.5, 0.375, 0.4688, 0.6232, 0.3933, 0.625, 0.5, 0.6179, 0.4109, 0.6179, 0.4109, 0.625, 0.5, 0.6092, 0.4271, 0.5312, 0.4688, 0.5495, 0.4669, 0.625, 0.5, 0.5671, 0.4616, 0.625, 0.5, 0.5495, 0.4669, 0.6092, 0.4271, 0.625, 0.5, 0.5975, 0.4413, 0.5833, 0.453, 0.625, 0.5, 0.5671, 0.4616, 0.0, 0.0, 0.0, 0.0, 0.0, 0.0, 0.0, 0.0, 0.0, 0.0, 0.0, 0.0, 0.0, 0.0, 0.0, 0.0, 0.0, 0.0, 0.0, 0.0, 0.0, 0.0, 0.0, 0.0, 0.0, 0.0, 0.0, 0.0, 0.0, 0.0, 0.0, 0.0, 0.0, 0.0, 0.0, 0.0, 0.0, 0.0, 0.0, 0.0, 0.0, 0.0, 0.0, 0.0, 0.0, 0.0, 0.0, 0.0, 0.0, 0.0, 0.0, 0.0, 0.0, 0.0, 0.0, 0.0, 0.0, 0.0, 0.0, 0.0, 0.0, 0.0, 0.0, 0.0, 0.0, 0.0, 0.0, 0.0, 0.0, 0.0, 0.0, 0.0, 0.0, 0.0, 0.0, 0.0, 0.0, 0.0, 0.0, 0.0, 0.0, 0.0, 0.0, 0.0, 0.0, 0.0, 0.0, 0.0, 0.0, 0.0, 0.0, 0.0, 0.0, 0.0, 0.0, 0.0, 0.0, 0.0, 0.0, 0.0, 0.0, 0.0, 0.0, 0.0, 0.0, 0.0, 0.0, 0.0, 0.0, 0.0, 0.0, 0.0, 0.0, 0.0, 0.0, 0.0, 0.0, 0.0, 0.0, 0.0, 0.0, 0.0, 0.0, 0.0, 0.0, 0.0, 0.0, 0.0, 0.0, 0.0, 0.0, 0.0, 0.0, 0.0, 0.0, 0.0, 0.0, 0.0, 0.0, 0.0, 0.0, 0.0, 0.0, 0.0, 0.0, 0.0, 0.0, 0.0, 0.0, 0.0, 0.0, 0.0, 0.0, 0.0, 0.0, 0.0, 0.0, 0.0, 0.0, 0.0, 0.0, 0.0, 0.0, 0.0, 0.0, 0.0, 0.0, 0.0, 0.0, 0.0, 0.0, 0.0, 0.0, 0.0, 0.0, 0.0, 0.0, 0.0, 0.0, 0.0, 0.0, 0.0, 0.0, 0.0, 0.0, 0.0, 0.0, 0.0, 0.0, 0.0, 0.5975, 0.1913, 0.5833, 0.203, 0.5671, 0.2116, 0.5495, 0.2169, 0.5312, 0.2188, 0.375, 0.2188, 0.375, 0.03125, 0.5312, 0.03125, 0.5495, 0.03305, 0.5671, 0.03839, 0.5833, 0.04705, 0.5975, 0.05871, 0.6092, 0.07292, 0.6179, 0.08912, 0.6232, 0.1067, 0.625, 0.125, 0.6232, 0.1433, 0.6179, 0.1609, 0.6092, 0.1771, 0.1562, 0.7188, 0.125, 0.7188, 0.125, 0.5312, 0.1289, 0.5312, 0.1562, 0.5312, 0.0, 0.0, 0.0, 0.0, 0.0, 0.0, 0.0, 0.0, 0.0, 0.0, 0.0, 0.0, 0.0, 0.0, 0.0, 0.0, 0.0, 0.0, 0.0, 0.0, 0.0, 0.0, 0.0, 0.0, 0.0, 0.0, 0.0, 0.0, 0.0, 0.0, 0.0, 0.0, 0.0, 0.0, 0.0, 0.0, 0.0, 0.0, 0.0, 0.0, 0.0, 0.0, 0.0, 0.0, 0.0, 0.0, 0.0, 0.0, 0.0, 0.0, 0.0, 0.0, 0.0, 0.0, 0.0, 0.0, 0.0, 0.0, 0.0, 0.0, 0.0, 0.0, 0.0, 0.0, 0.0, 0.0, 0.0, 0.0, 0.0, 0.0, 0.0, 0.0, 0.0, 0.0, 0.0, 0.0, 0.625, 0.625, 0.4692, 0.5569, 0.3572, 0.512, 0.266, 0.3813, 0.5671, 0.0, 0.5495, 0.0, 0.5312, 0.0, 0.375, 0.25, 0.375, 0.25, 0.5312, 0.0, 0.5495, 0.0, 0.5671, 0.0, 0.5833, 0.0, 0.5975, 0.0, 0.6092, 0.0, 0.6179, 0.0, 0.6232, 0.0, 0.625, 0.0, 0.6232, 0.0, 0.6179, 0.0, 0.6092, 0.0, 0.5975, 0.0, 0.5833, 0.0, 0.125, 0.7188, 0.125, 0.5312, 0.1289, 0.5312, 0.1562, 0.5312, 0.1562, 0.7188, 0.1523, 0.7188, 0.0, 0.0, 0.0, 0.0, 0.0, 0.0, 0.0, 0.0, 0.0, 0.0, 0.0, 0.0, 0.0, 0.0, 0.0, 0.0, 0.0, 0.0, 0.0, 0.0, 0.0, 0.0, 0.0, 0.0, 0.0, 0.0, 0.0, 0.0, 0.0, 0.0, 0.0, 0.0, 0.0, 0.0, 0.0, 0.0, 0.0, 0.0, 0.0, 0.0, 0.0, 0.0, 0.0, 0.0, 0.0, 0.0, 0.0, 0.0, 0.0, 0.0, 0.0, 0.0, 0.0, 0.0, 0.0, 0.0, 0.0, 0.0, 0.0, 0.0, 0.0, 0.0, 0.0, 0.0, 0.0, 0.0, 0.0, 0.0, 0.0, 0.0, 0.0, 0.0, 0.0, 0.0, 0.625, 0.625, 0.3572, 0.512, 0.266, 0.3813, 0.469, 0.5185])
me_cube_003.update()
me_cube_004 = bpy.data.meshes.new('Cube.004')
me_cube_004.from_pydata([(-1.0, -1.0, -1.0), (-1.0, -1.0, 1.0), (-1.0, 1.0, -1.0), (-1.0, 1.0, 1.0), (-0.7356, 1.0, 0.3963), (-0.75, 1.0, 0.25), (-0.6236, 1.0, 0.6667), (-0.4167, 1.0, 0.8736), (-0.5303, 1.0, 0.7803), (-0.6929, 1.0, 0.537), (-0.1463, 1.0, 0.9856), (0.0, 1.0, 1.0), (-0.287, 1.0, 0.9429), (-0.75, 1.0, -1.0), (-0.6236, -1.0, 0.6667), (-0.4167, -1.0, 0.8736), (-0.5303, -1.0, 0.7803), (-0.1463, -1.0, 0.9856), (0.0, -1.0, 1.0), (-0.287, -1.0, 0.9429), (-0.75, -1.0, -1.0), (-0.75, -1.0, 0.25), (-0.7356, -1.0, 0.3963), (-0.6929, -1.0, 0.537)], [], [(0, 1, 3, 2), (3, 6, 9), (1, 14, 16), (20, 0, 2, 13), (14, 6, 8, 16), (13, 5, 21, 20), (23, 9, 6, 14), (22, 4, 9, 23), (21, 5, 4, 22), (12, 10, 17, 19), (7, 12, 19, 15), (8, 7, 15, 16), (17, 18, 1), (1, 0, 21), (0, 20, 21), (19, 17, 1), (15, 19, 1), (1, 21, 22), (1, 22, 23), (16, 15, 1), (1, 23, 14), (13, 2, 5), (2, 3, 5), (3, 11, 10), (3, 10, 12), (4, 5, 3), (3, 12, 7), (3, 7, 8), (9, 4, 3), (3, 8, 6), (11, 18, 17, 10), (1, 18, 11, 3)])
_uv = me_cube_004.uv_layers.new(name='UVMap')
_uv.uv.foreach_set('vector', [0.375, 0.0, 0.625, 0.0, 0.625, 0.25, 0.375, 0.25, 0.625, 0.25, 0.5833, 0.297, 0.5671, 0.2884, 0.625, 1.0, 0.5833, 0.953, 0.5975, 0.9413, 0.1562, 0.75, 0.125, 0.75, 0.125, 0.5, 0.1562, 0.5, 0.0, 0.0, 0.0, 0.0, 0.0, 0.0, 0.0, 0.0, 0.0, 0.0, 0.0, 0.0, 0.0, 0.0, 0.0, 0.0, 0.0, 0.0, 0.0, 0.0, 0.0, 0.0, 0.0, 0.0, 0.0, 0.0, 0.0, 0.0, 0.0, 0.0, 0.0, 0.0, 0.0, 0.0, 0.0, 0.0, 0.0, 0.0, 0.0, 0.0, 0.0, 0.0, 0.0, 0.0, 0.0, 0.0, 0.0, 0.0, 0.0, 0.0, 0.0, 0.0, 0.0, 0.0, 0.0, 0.0, 0.0, 0.0, 0.0, 0.0, 0.0, 0.0, 0.0, 0.0, 0.6232, 0.8933, 0.625, 0.875, 0.625, 1.0, 0.625, 1.0, 0.375, 1.0, 0.5312, 0.9688, 0.375, 1.0, 0.375, 0.9688, 0.5312, 0.9688, 0.6179, 0.9109, 0.6232, 0.8933, 0.625, 1.0, 0.6092, 0.9271, 0.6179, 0.9109, 0.625, 1.0, 0.625, 1.0, 0.5312, 0.9688, 0.5495, 0.9669, 0.625, 1.0, 0.5495, 0.9669, 0.5671, 0.9616, 0.5975, 0.9413, 0.6092, 0.9271, 0.625, 1.0, 0.625, 1.0, 0.5671, 0.9616, 0.5833, 0.953, 0.375, 0.2812, 0.375, 0.25, 0.5312, 0.2812, 0.375, 0.25, 0.625, 0.25, 0.5312, 0.2812, 0.625, 0.25, 0.625, 0.375, 0.6232, 0.3567, 0.625, 0.25, 0.6232, 0.3567, 0.6179, 0.3391, 0.5495, 0.2831, 0.5312, 0.2812, 0.625, 0.25, 0.625, 0.25, 0.6179, 0.3391, 0.6092, 0.3229, 0.625, 0.25, 0.6092, 0.3229, 0.5975, 0.3087, 0.5671, 0.2884, 0.5495, 0.2831, 0.625, 0.25, 0.625, 0.25, 0.5975, 0.3087, 0.5833, 0.297, 0.625, 0.375, 0.625, 0.875, 0.6232, 0.8933, 0.0, 0.0, 0.625, 1.0, 0.625, 0.875, 0.625, 0.375, 0.625, 0.25])
me_cube_004.update()
me_cube_005 = bpy.data.meshes.new('Cube.005')
me_cube_005.from_pydata([(-1.0, -1.0, -1.0), (-1.0, -1.0, 1.0), (-1.0, 1.0, -1.0), (-1.0, 1.0, 1.0), (1.0, -1.0, -1.0), (1.0, -1.0, 1.0), (1.0, 1.0, -1.0), (1.0, 1.0, 1.0), (-0.7356, 1.0, 0.3963), (-0.75, 1.0, 0.25), (-0.6236, 1.0, 0.6667), (-0.4167, 1.0, 0.8736), (-0.5303, 1.0, 0.7803), (-0.6929, 1.0, 0.537), (-0.1463, 1.0, 0.9856), (0.1463, 1.0, 0.9856), (0.0, 1.0, 1.0), (0.4167, 1.0, 0.8736), (0.6236, 1.0, 0.6667), (0.5303, 1.0, 0.7803), (0.287, 1.0, 0.9429), (-0.287, 1.0, 0.9429), (-0.75, 1.0, -1.0), (0.7356, 1.0, 0.3963), (0.75, 1.0, 0.25), (0.75, 1.0, -1.0), (0.6929, 1.0, 0.537), (-0.6236, -1.0, 0.6667), (-0.4167, -1.0, 0.8736), (-0.5303, -1.0, 0.7803), (-0.1463, -1.0, 0.9856), (0.1463, -1.0, 0.9856), (0.0, -1.0, 1.0), (-0.287, -1.0, 0.9429), (0.4167, -1.0, 0.8736), (0.6236, -1.0, 0.6667), (0.5303, -1.0, 0.7803), (0.7356, -1.0, 0.3963), (0.75, -1.0, 0.25), (0.6929, -1.0, 0.537), (0.287, -1.0, 0.9429), (-0.75, -1.0, -1.0), (-0.75, -1.0, 0.25), (-0.7356, -1.0, 0.3963), (-0.6929, -1.0, 0.537), (0.75, -1.0, -1.0)], [], [(0, 1, 3, 2), (7, 18, 19), (3, 10, 13), (6, 7, 5, 4), (1, 27, 29), (5, 35, 39), (25, 6, 4, 45), (41, 0, 2, 22), (16, 3, 1, 32), (5, 7, 16, 32), (36, 19, 18, 35), (27, 10, 12, 29), (22, 9, 42, 41), (17, 19, 36, 34), (44, 13, 10, 27), (20, 17, 34, 40), (43, 8, 13, 44), (15, 20, 40, 31), (42, 9, 8, 43), (32, 30, 14, 16), (16, 15, 31, 32), (37, 23, 24, 38), (21, 14, 30, 33), (39, 26, 23, 37), (11, 21, 33, 28), (38, 24, 25, 45), (26, 39, 35, 18), (12, 11, 28, 29), (30, 32, 1), (1, 0, 42), (0, 41, 42), (33, 30, 1), (28, 33, 1), (1, 42, 43), (1, 43, 44), (29, 28, 1), (1, 44, 27), (45, 4, 38), (4, 5, 38), (5, 32, 31), (5, 31, 40), (37, 38, 5), (5, 40, 34), (5, 34, 36), (39, 37, 5), (5, 36, 35), (22, 2, 9), (2, 3, 9), (3, 16, 14), (3, 14, 21), (8, 9, 3), (3, 21, 11), (3, 11, 12), (13, 8, 3), (3, 12, 10), (15, 16, 7), (7, 6, 24), (6, 25, 24), (20, 15, 7), (17, 20, 7), (7, 24, 23), (7, 23, 26), (19, 17, 7), (7, 26, 18)])
_uv = me_cube_005.uv_layers.new(name='UVMap')
_uv.uv.foreach_set('vector', [0.375, 0.0, 0.625, 0.0, 0.625, 0.25, 0.375, 0.25, 0.625, 0.5, 0.5833, 0.453, 0.5975, 0.4413, 0.625, 0.25, 0.5833, 0.297, 0.5671, 0.2884, 0.375, 0.5, 0.625, 0.5, 0.625, 0.75, 0.375, 0.75, 0.625, 1.0, 0.5833, 0.953, 0.5975, 0.9413, 0.625, 0.75, 0.5833, 0.797, 0.5671, 0.7884, 0.3438, 0.5, 0.375, 0.5, 0.375, 0.75, 0.3438, 0.75, 0.1562, 0.75, 0.125, 0.75, 0.125, 0.5, 0.1562, 0.5, 0.75, 0.5, 0.875, 0.5, 0.875, 0.75, 0.75, 0.75, 0.625, 0.75, 0.625, 0.5, 0.75, 0.5, 0.75, 0.75, 0.0, 0.0, 0.0, 0.0, 0.0, 0.0, 0.0, 0.0, 0.0, 0.0, 0.0, 0.0, 0.0, 0.0, 0.0, 0.0, 0.0, 0.0, 0.0, 0.0, 0.0, 0.0, 0.0, 0.0, 0.0, 0.0, 0.0, 0.0, 0.0, 0.0, 0.0, 0.0, 0.0, 0.0, 0.0, 0.0, 0.0, 0.0, 0.0, 0.0, 0.0, 0.0, 0.0, 0.0, 0.0, 0.0, 0.0, 0.0, 0.0, 0.0, 0.0, 0.0, 0.0, 0.0, 0.0, 0.0, 0.0, 0.0, 0.0, 0.0, 0.0, 0.0, 0.0, 0.0, 0.0, 0.0, 0.0, 0.0, 0.0, 0.0, 0.0, 0.0, 0.0, 0.0, 0.0, 0.0, 0.0, 0.0, 0.0, 0.0, 0.0, 0.0, 0.0, 0.0, 0.0, 0.0, 0.0, 0.0, 0.0, 0.0, 0.0, 0.0, 0.0, 0.0, 0.0, 0.0, 0.0, 0.0, 0.0, 0.0, 0.0, 0.0, 0.0, 0.0, 0.0, 0.0, 0.0, 0.0, 0.0, 0.0, 0.0, 0.0, 0.0, 0.0, 0.0, 0.0, 0.0, 0.0, 0.0, 0.0, 0.0, 0.0, 0.0, 0.0, 0.0, 0.0, 0.0, 0.0, 0.0, 0.0, 0.0, 0.0, 0.0, 0.0, 0.0, 0.0, 0.0, 0.0, 0.0, 0.0, 0.0, 0.0, 0.0, 0.0, 0.6232, 0.8933, 0.625, 0.875, 0.625, 1.0, 0.625, 1.0, 0.375, 1.0, 0.5312, 0.9688, 0.375, 1.0, 0.375, 0.9688, 0.5312, 0.9688, 0.6179, 0.9109, 0.6232, 0.8933, 0.625, 1.0, 0.6092, 0.9271, 0.6179, 0.9109, 0.625, 1.0, 0.625, 1.0, 0.5312, 0.9688, 0.5495, 0.9669, 0.625, 1.0, 0.5495, 0.9669, 0.5671, 0.9616, 0.5975, 0.9413, 0.6092, 0.9271, 0.625, 1.0, 0.625, 1.0, 0.5671, 0.9616, 0.5833, 0.953, 0.375, 0.7812, 0.375, 0.75, 0.5312, 0.7812, 0.375, 0.75, 0.625, 0.75, 0.5312, 0.7812, 0.625, 0.75, 0.625, 0.875, 0.6232, 0.8567, 0.625, 0.75, 0.6232, 0.8567, 0.6179, 0.8391, 0.5495, 0.7831, 0.5312, 0.7812, 0.625, 0.75, 0.625, 0.75, 0.6179, 0.8391, 0.6092, 0.8229, 0.625, 0.75, 0.6092, 0.8229, 0.5975, 0.8087, 0.5671, 0.7884, 0.5495, 0.7831, 0.625, 0.75, 0.625, 0.75, 0.5975, 0.8087, 0.5833, 0.797, 0.375, 0.2812, 0.375, 0.25, 0.5312, 0.2812, 0.375, 0.25, 0.625, 0.25, 0.5312, 0.2812, 0.625, 0.25, 0.625, 0.375, 0.6232, 0.3567, 0.625, 0.25, 0.6232, 0.3567, 0.6179, 0.3391, 0.5495, 0.2831, 0.5312, 0.2812, 0.625, 0.25, 0.625, 0.25, 0.6179, 0.3391, 0.6092, 0.3229, 0.625, 0.25, 0.6092, 0.3229, 0.5975, 0.3087, 0.5671, 0.2884, 0.5495, 0.2831, 0.625, 0.25, 0.625, 0.25, 0.5975, 0.3087, 0.5833, 0.297, 0.6232, 0.3933, 0.625, 0.375, 0.625, 0.5, 0.625, 0.5, 0.375, 0.5, 0.5312, 0.4688, 0.375, 0.5, 0.375, 0.4688, 0.5312, 0.4688, 0.6179, 0.4109, 0.6232, 0.3933, 0.625, 0.5, 0.6092, 0.4271, 0.6179, 0.4109, 0.625, 0.5, 0.625, 0.5, 0.5312, 0.4688, 0.5495, 0.4669, 0.625, 0.5, 0.5495, 0.4669, 0.5671, 0.4616, 0.5975, 0.4413, 0.6092, 0.4271, 0.625, 0.5, 0.625, 0.5, 0.5671, 0.4616, 0.5833, 0.453])
me_cube_005.update()
me_cube_006 = bpy.data.meshes.new('Cube.006')
me_cube_006.from_pydata([(2.0, -2.0, 0.0), (2.0, -2.0, 0.1), (-2.0, -2.0, 0.0), (-2.0, -2.0, 0.1), (2.0, -1.8, 0.1), (-2.0, -1.8, 0.1), (2.0, -1.8, 0.1), (2.0, -1.8, 0.2), (-2.0, -1.8, 0.1), (-2.0, -1.8, 0.2), (2.0, -1.6, 0.2), (-2.0, -1.6, 0.2), (2.0, -1.6, 0.2), (2.0, -1.6, 0.3), (-2.0, -1.6, 0.2), (-2.0, -1.6, 0.3), (2.0, -1.4, 0.3), (-2.0, -1.4, 0.3), (2.0, -1.4, 0.3), (2.0, -1.4, 0.4), (-2.0, -1.4, 0.3), (-2.0, -1.4, 0.4), (2.0, -1.2, 0.4), (-2.0, -1.2, 0.4), (2.0, -1.2, 0.4), (2.0, -1.2, 0.5), (-2.0, -1.2, 0.4), (-2.0, -1.2, 0.5), (2.0, -1.0, 0.5), (-2.0, -1.0, 0.5), (2.0, -1.0, 0.5), (2.0, -1.0, 0.6), (-2.0, -1.0, 0.5), (-2.0, -1.0, 0.6), (2.0, -0.8, 0.6), (-2.0, -0.8, 0.6), (2.0, -0.8, 0.6), (2.0, -0.8, 0.7), (-2.0, -0.8, 0.6), (-2.0, -0.8, 0.7), (2.0, -0.6, 0.7), (-2.0, -0.6, 0.7), (2.0, -0.6, 0.7), (2.0, -0.6, 0.8), (-2.0, -0.6, 0.7), (-2.0, -0.6, 0.8), (2.0, -0.4, 0.8), (-2.0, -0.4, 0.8), (2.0, -0.4, 0.8), (2.0, -0.4, 0.9), (-2.0, -0.4, 0.8), (-2.0, -0.4, 0.9), (2.0, -0.2, 0.9), (-2.0, -0.2, 0.9), (2.0, -0.2, 0.9), (2.0, -0.2, 1.0), (-2.0, -0.2, 0.9), (-2.0, -0.2, 1.0), (2.0, 3.258e-07, 1.0), (-2.0, 1.51e-07, 1.0), (2.0, 3.258e-07, 1.0), (2.0, 3.258e-07, 1.1), (-2.0, 1.51e-07, 1.0), (-2.0, 1.51e-07, 1.1), (2.0, 0.2, 1.1), (-2.0, 0.2, 1.1), (2.0, 0.2, 1.1), (2.0, 0.2, 1.2), (-2.0, 0.2, 1.1), (-2.0, 0.2, 1.2), (2.0, 0.4, 1.2), (-2.0, 0.4, 1.2), (2.0, 0.4, 1.2), (2.0, 0.4, 1.3), (-2.0, 0.4, 1.2), (-2.0, 0.4, 1.3), (2.0, 0.6, 1.3), (-2.0, 0.6, 1.3), (2.0, 0.6, 1.3), (2.0, 0.6, 1.4), (-2.0, 0.6, 1.3), (-2.0, 0.6, 1.4), (2.0, 0.8, 1.4), (-2.0, 0.8, 1.4), (2.0, 0.8, 1.4), (2.0, 0.8, 1.5), (-2.0, 0.8, 1.4), (-2.0, 0.8, 1.5), (2.0, 1.0, 1.5), (-2.0, 1.0, 1.5), (2.0, 1.0, 1.5), (2.0, 1.0, 1.6), (-2.0, 1.0, 1.5), (-2.0, 1.0, 1.6), (2.0, 1.2, 1.6), (-2.0, 1.2, 1.6), (2.0, 1.2, 1.6), (2.0, 1.2, 1.7), (-2.0, 1.2, 1.6), (-2.0, 1.2, 1.7), (2.0, 1.4, 1.7), (-2.0, 1.4, 1.7), (2.0, 1.4, 1.7), (2.0, 1.4, 1.8), (-2.0, 1.4, 1.7), (-2.0, 1.4, 1.8), (2.0, 1.6, 1.8), (-2.0, 1.6, 1.8), (2.0, 1.6, 1.8), (2.0, 1.6, 1.9), (-2.0, 1.6, 1.8), (-2.0, 1.6, 1.9), (2.0, 1.8, 1.9), (-2.0, 1.8, 1.9), (2.0, 1.8, 1.9), (2.0, 1.8, 2.0), (-2.0, 1.8, 1.9), (-2.0, 1.8, 2.0), (2.0, 2.0, 2.0), (-2.0, 2.0, 2.0)], [], [(0, 1, 3, 2), (5, 3, 1, 4), (6, 7, 9, 8), (11, 9, 7, 10), (12, 13, 15, 14), (17, 15, 13, 16), (18, 19, 21, 20), (23, 21, 19, 22), (24, 25, 27, 26), (29, 27, 25, 28), (30, 31, 33, 32), (35, 33, 31, 34), (36, 37, 39, 38), (41, 39, 37, 40), (42, 43, 45, 44), (47, 45, 43, 46), (48, 49, 51, 50), (53, 51, 49, 52), (54, 55, 57, 56), (59, 57, 55, 58), (60, 61, 63, 62), (65, 63, 61, 64), (66, 67, 69, 68), (71, 69, 67, 70), (72, 73, 75, 74), (77, 75, 73, 76), (78, 79, 81, 80), (83, 81, 79, 82), (84, 85, 87, 86), (89, 87, 85, 88), (90, 91, 93, 92), (95, 93, 91, 94), (96, 97, 99, 98), (101, 99, 97, 100), (102, 103, 105, 104), (107, 105, 103, 106), (108, 109, 111, 110), (113, 111, 109, 112), (114, 115, 117, 116), (119, 117, 115, 118)])
_uv = me_cube_006.uv_layers.new(name='UVMap')
_uv.uv.foreach_set('vector', [0.375, 0.0, 0.625, 0.0, 0.625, 0.25, 0.375, 0.25, 0.625, 0.5, 0.875, 0.5, 0.875, 0.75, 0.625, 0.75, 0.375, 0.0, 0.625, 0.0, 0.625, 0.25, 0.375, 0.25, 0.625, 0.5, 0.875, 0.5, 0.875, 0.75, 0.625, 0.75, 0.375, 0.0, 0.625, 0.0, 0.625, 0.25, 0.375, 0.25, 0.625, 0.5, 0.875, 0.5, 0.875, 0.75, 0.625, 0.75, 0.375, 0.0, 0.625, 0.0, 0.625, 0.25, 0.375, 0.25, 0.625, 0.5, 0.875, 0.5, 0.875, 0.75, 0.625, 0.75, 0.375, 0.0, 0.625, 0.0, 0.625, 0.25, 0.375, 0.25, 0.625, 0.5, 0.875, 0.5, 0.875, 0.75, 0.625, 0.75, 0.375, 0.0, 0.625, 0.0, 0.625, 0.25, 0.375, 0.25, 0.625, 0.5, 0.875, 0.5, 0.875, 0.75, 0.625, 0.75, 0.375, 0.0, 0.625, 0.0, 0.625, 0.25, 0.375, 0.25, 0.625, 0.5, 0.875, 0.5, 0.875, 0.75, 0.625, 0.75, 0.375, 0.0, 0.625, 0.0, 0.625, 0.25, 0.375, 0.25, 0.625, 0.5, 0.875, 0.5, 0.875, 0.75, 0.625, 0.75, 0.375, 0.0, 0.625, 0.0, 0.625, 0.25, 0.375, 0.25, 0.625, 0.5, 0.875, 0.5, 0.875, 0.75, 0.625, 0.75, 0.375, 0.0, 0.625, 0.0, 0.625, 0.25, 0.375, 0.25, 0.625, 0.5, 0.875, 0.5, 0.875, 0.75, 0.625, 0.75, 0.375, 0.0, 0.625, 0.0, 0.625, 0.25, 0.375, 0.25, 0.625, 0.5, 0.875, 0.5, 0.875, 0.75, 0.625, 0.75, 0.375, 0.0, 0.625, 0.0, 0.625, 0.25, 0.375, 0.25, 0.625, 0.5, 0.875, 0.5, 0.875, 0.75, 0.625, 0.75, 0.375, 0.0, 0.625, 0.0, 0.625, 0.25, 0.375, 0.25, 0.625, 0.5, 0.875, 0.5, 0.875, 0.75, 0.625, 0.75, 0.375, 0.0, 0.625, 0.0, 0.625, 0.25, 0.375, 0.25, 0.625, 0.5, 0.875, 0.5, 0.875, 0.75, 0.625, 0.75, 0.375, 0.0, 0.625, 0.0, 0.625, 0.25, 0.375, 0.25, 0.625, 0.5, 0.875, 0.5, 0.875, 0.75, 0.625, 0.75, 0.375, 0.0, 0.625, 0.0, 0.625, 0.25, 0.375, 0.25, 0.625, 0.5, 0.875, 0.5, 0.875, 0.75, 0.625, 0.75, 0.375, 0.0, 0.625, 0.0, 0.625, 0.25, 0.375, 0.25, 0.625, 0.5, 0.875, 0.5, 0.875, 0.75, 0.625, 0.75, 0.375, 0.0, 0.625, 0.0, 0.625, 0.25, 0.375, 0.25, 0.625, 0.5, 0.875, 0.5, 0.875, 0.75, 0.625, 0.75, 0.375, 0.0, 0.625, 0.0, 0.625, 0.25, 0.375, 0.25, 0.625, 0.5, 0.875, 0.5, 0.875, 0.75, 0.625, 0.75, 0.375, 0.0, 0.625, 0.0, 0.625, 0.25, 0.375, 0.25, 0.625, 0.5, 0.875, 0.5, 0.875, 0.75, 0.625, 0.75])
me_cube_006.update()
me_cube_007 = bpy.data.meshes.new('Cube.007')
me_cube_007.from_pydata([(-1.0, -1.0, 0.0), (-1.0, -1.0, 2.0), (-1.0, 1.0, -1.0), (-1.0, 1.0, 1.0), (1.0, -1.0, 0.0), (1.0, -1.0, 2.0), (1.0, 1.0, -1.0), (1.0, 1.0, 1.0), (-0.7356, 1.0, 0.3963), (-0.75, 1.0, 0.25), (-0.6236, 1.0, 0.6667), (-0.4167, 1.0, 0.8736), (-0.5303, 1.0, 0.7803), (-0.6929, 1.0, 0.537), (-0.1463, 1.0, 0.9856), (0.1463, 1.0, 0.9856), (0.0, 1.0, 1.0), (0.4167, 1.0, 0.8736), (0.6236, 1.0, 0.6667), (0.5303, 1.0, 0.7803), (0.287, 1.0, 0.9429), (-0.287, 1.0, 0.9429), (-0.75, 1.0, -1.0), (0.7356, 1.0, 0.3963), (0.75, 1.0, 0.25), (0.75, 1.0, -1.0), (0.6929, 1.0, 0.537), (-0.6236, -1.0, 1.667), (-0.4167, -1.0, 1.874), (-0.5303, -1.0, 1.78), (-0.1463, -1.0, 1.986), (0.1463, -1.0, 1.986), (0.0, -1.0, 2.0), (-0.287, -1.0, 1.943), (0.4167, -1.0, 1.874), (0.6236, -1.0, 1.667), (0.5303, -1.0, 1.78), (0.7356, -1.0, 1.396), (0.75, -1.0, 1.25), (0.6929, -1.0, 1.537), (0.287, -1.0, 1.943), (-0.75, -1.0, 0.0), (-0.75, -1.0, 1.25), (-0.7356, -1.0, 1.396), (-0.6929, -1.0, 1.537), (0.75, -1.0, 0.0), (-1.0, -1.0, 2.0), (-1.0, 1.0, 1.0), (1.0, 1.0, 1.0), (0.0, 1.0, 1.0), (1.0, -1.0, 2.0), (0.0, -1.0, 2.0), (-1.0, -1.0, 2.0), (-1.0, 1.0, 1.0), (1.0, 1.0, 1.0), (0.0, 1.0, 1.0), (1.0, -1.0, 2.0), (0.0, -1.0, 2.0), (-1.0, -1.0, 2.0), (-1.0, 1.0, 1.0), (1.0, 1.0, 1.0), (0.0, 1.0, 1.0), (1.0, -1.0, 2.0), (0.0, -1.0, 2.0), (-1.0, -1.0, 3.0), (-1.0, 1.0, 3.0), (1.0, 1.0, 3.0), (0.0, 1.0, 3.0), (1.0, -1.0, 3.0), (0.0, -1.0, 3.0), (-1.0, -1.0, 4.0), (-1.0, 1.0, 4.0), (1.0, 1.0, 4.0), (0.0, 1.0, 4.0), (1.0, -1.0, 4.0), (0.0, -1.0, 4.0), (-1.0, -1.0, 4.0), (-1.0, 1.0, 4.0), (1.0, 1.0, 4.0), (0.0, 1.0, 4.0), (1.0, -1.0, 4.0), (0.0, -1.0, 4.0), (-1.0, -1.0, 6.0), (-1.0, 1.0, 6.0), (1.0, 1.0, 6.0), (0.0, 1.0, 6.0), (1.0, -1.0, 6.0), (0.0, -1.0, 6.0), (-1.0, -1.0, 0.0), (-1.0, 1.0, -1.0), (-0.75, 1.0, -1.0), (-0.75, -1.0, 0.0), (-1.0, -1.0, 0.0), (-1.0, 1.0, -1.0), (-0.75, 1.0, -1.0), (-0.75, -1.0, 0.0), (-1.0, -1.0, 0.0), (-1.0, 1.0, -1.0), (-0.75, 1.0, -1.0), (-0.75, -1.0, 0.0), (-1.0, -1.0, 0.0), (-1.0, 1.0, -1.0), (-0.75, 1.0, -1.0), (-0.75, -1.0, 0.0), (-1.0, -1.0, 0.0), (-1.0, 1.0, -1.0), (-0.75, 1.0, -1.0), (-0.75, -1.0, 0.0), (-1.0, -1.0, -2.0), (-1.0, 1.0, -3.0), (-0.75, 1.0, -3.0), (-0.75, -1.0, -2.0), (1.0, 1.0, -3.0), (0.75, 1.0, -3.0), (1.0, -1.0, -2.0), (0.75, -1.0, -2.0)], [], [(0, 1, 3, 2), (7, 18, 19), (3, 10, 13), (6, 7, 5, 4), (1, 27, 29), (5, 35, 39), (4, 45, 115, 114), (41, 0, 88, 91), (5, 7, 48, 50), (16, 3, 47, 49), (36, 19, 18, 35), (27, 10, 12, 29), (22, 9, 42, 41), (17, 19, 36, 34), (44, 13, 10, 27), (20, 17, 34, 40), (43, 8, 13, 44), (15, 20, 40, 31), (42, 9, 8, 43), (32, 30, 14, 16), (16, 15, 31, 32), (37, 23, 24, 38), (21, 14, 30, 33), (39, 26, 23, 37), (11, 21, 33, 28), (38, 24, 25, 45), (26, 39, 35, 18), (12, 11, 28, 29), (30, 32, 1), (1, 0, 42), (0, 41, 42), (33, 30, 1), (28, 33, 1), (1, 42, 43), (1, 43, 44), (29, 28, 1), (1, 44, 27), (45, 4, 38), (4, 5, 38), (5, 32, 31), (5, 31, 40), (37, 38, 5), (5, 40, 34), (5, 34, 36), (39, 37, 5), (5, 36, 35), (22, 2, 9), (2, 3, 9), (3, 16, 14), (3, 14, 21), (8, 9, 3), (3, 21, 11), (3, 11, 12), (13, 8, 3), (3, 12, 10), (15, 16, 7), (7, 6, 24), (6, 25, 24), (20, 15, 7), (17, 20, 7), (7, 24, 23), (7, 23, 26), (19, 17, 7), (7, 26, 18), (51, 50, 56, 57), (47, 46, 52, 53), (3, 1, 46, 47), (32, 5, 50, 51), (1, 32, 51, 46), (7, 16, 49, 48), (56, 54, 60, 62), (57, 56, 62, 63), (50, 48, 54, 56), (48, 49, 55, 54), (46, 51, 57, 52), (49, 47, 53, 55), (61, 59, 65, 67), (58, 63, 69, 64), (54, 55, 61, 60), (52, 57, 63, 58), (55, 53, 59, 61), (53, 52, 58, 59), (68, 66, 72, 74), (69, 68, 74, 75), (59, 58, 64, 65), (63, 62, 68, 69), (62, 60, 66, 68), (60, 61, 67, 66), (70, 75, 81, 76), (72, 73, 79, 78), (66, 67, 73, 72), (64, 69, 75, 70), (67, 65, 71, 73), (65, 64, 70, 71), (81, 80, 86, 87), (77, 76, 82, 83), (73, 71, 77, 79), (71, 70, 76, 77), (75, 74, 80, 81), (74, 72, 78, 80), (85, 83, 82, 87), (86, 84, 85, 87), (80, 78, 84, 86), (78, 79, 85, 84), (76, 81, 87, 82), (79, 77, 83, 85), (90, 91, 95, 94), (0, 2, 89, 88), (22, 41, 91, 90), (2, 22, 90, 89), (95, 92, 96, 99), (89, 90, 94, 93), (91, 88, 92, 95), (88, 89, 93, 92), (96, 97, 101, 100), (92, 93, 97, 96), (94, 95, 99, 98), (93, 94, 98, 97), (102, 103, 107, 106), (98, 99, 103, 102), (97, 98, 102, 101), (99, 96, 100, 103), (107, 104, 108, 111), (101, 102, 106, 105), (103, 100, 104, 107), (100, 101, 105, 104), (111, 108, 109, 110), (104, 105, 109, 108), (106, 107, 111, 110), (105, 106, 110, 109), (113, 112, 114, 115), (45, 25, 113, 115), (25, 6, 112, 113), (6, 4, 114, 112)])
_uv = me_cube_007.uv_layers.new(name='UVMap')
_uv.uv.foreach_set('vector', [0.375, 0.0, 0.625, 0.0, 0.625, 0.25, 0.375, 0.25, 0.625, 0.5, 0.5833, 0.453, 0.5975, 0.4413, 0.625, 0.25, 0.5833, 0.297, 0.5671, 0.2884, 0.375, 0.5, 0.625, 0.5, 0.625, 0.75, 0.375, 0.75, 0.625, 1.0, 0.5833, 0.953, 0.5975, 0.9413, 0.625, 0.75, 0.5833, 0.797, 0.5671, 0.7884, 0.375, 0.75, 0.375, 0.7812, 0.375, 0.7812, 0.375, 0.75, 0.375, 0.9688, 0.375, 1.0, 0.375, 1.0, 0.375, 0.9688, 0.625, 0.75, 0.625, 0.5, 0.625, 0.5, 0.625, 0.75, 0.625, 0.375, 0.625, 0.25, 0.625, 0.25, 0.625, 0.375, 0.0, 0.0, 0.0, 0.0, 0.0, 0.0, 0.0, 0.0, 0.0, 0.0, 0.0, 0.0, 0.0, 0.0, 0.0, 0.0, 0.0, 0.0, 0.0, 0.0, 0.0, 0.0, 0.0, 0.0, 0.0, 0.0, 0.0, 0.0, 0.0, 0.0, 0.0, 0.0, 0.0, 0.0, 0.0, 0.0, 0.0, 0.0, 0.0, 0.0, 0.0, 0.0, 0.0, 0.0, 0.0, 0.0, 0.0, 0.0, 0.0, 0.0, 0.0, 0.0, 0.0, 0.0, 0.0, 0.0, 0.0, 0.0, 0.0, 0.0, 0.0, 0.0, 0.0, 0.0, 0.0, 0.0, 0.0, 0.0, 0.0, 0.0, 0.0, 0.0, 0.0, 0.0, 0.0, 0.0, 0.0, 0.0, 0.0, 0.0, 0.0, 0.0, 0.0, 0.0, 0.0, 0.0, 0.0, 0.0, 0.0, 0.0, 0.0, 0.0, 0.0, 0.0, 0.0, 0.0, 0.0, 0.0, 0.0, 0.0, 0.0, 0.0, 0.0, 0.0, 0.0, 0.0, 0.0, 0.0, 0.0, 0.0, 0.0, 0.0, 0.0, 0.0, 0.0, 0.0, 0.0, 0.0, 0.0, 0.0, 0.0, 0.0, 0.0, 0.0, 0.0, 0.0, 0.0, 0.0, 0.0, 0.0, 0.0, 0.0, 0.0, 0.0, 0.0, 0.0, 0.0, 0.0, 0.0, 0.0, 0.0, 0.0, 0.0, 0.0, 0.6232, 0.8933, 0.625, 0.875, 0.625, 1.0, 0.625, 1.0, 0.375, 1.0, 0.5312, 0.9688, 0.375, 1.0, 0.375, 0.9688, 0.5312, 0.9688, 0.6179, 0.9109, 0.6232, 0.8933, 0.625, 1.0, 0.6092, 0.9271, 0.6179, 0.9109, 0.625, 1.0, 0.625, 1.0, 0.5312, 0.9688, 0.5495, 0.9669, 0.625, 1.0, 0.5495, 0.9669, 0.5671, 0.9616, 0.5975, 0.9413, 0.6092, 0.9271, 0.625, 1.0, 0.625, 1.0, 0.5671, 0.9616, 0.5833, 0.953, 0.375, 0.7812, 0.375, 0.75, 0.5312, 0.7812, 0.375, 0.75, 0.625, 0.75, 0.5312, 0.7812, 0.625, 0.75, 0.625, 0.875, 0.6232, 0.8567, 0.625, 0.75, 0.6232, 0.8567, 0.6179, 0.8391, 0.5495, 0.7831, 0.5312, 0.7812, 0.625, 0.75, 0.625, 0.75, 0.6179, 0.8391, 0.6092, 0.8229, 0.625, 0.75, 0.6092, 0.8229, 0.5975, 0.8087, 0.5671, 0.7884, 0.5495, 0.7831, 0.625, 0.75, 0.625, 0.75, 0.5975, 0.8087, 0.5833, 0.797, 0.375, 0.2812, 0.375, 0.25, 0.5312, 0.2812, 0.375, 0.25, 0.625, 0.25, 0.5312, 0.2812, 0.625, 0.25, 0.625, 0.375, 0.6232, 0.3567, 0.625, 0.25, 0.6232, 0.3567, 0.6179, 0.3391, 0.5495, 0.2831, 0.5312, 0.2812, 0.625, 0.25, 0.625, 0.25, 0.6179, 0.3391, 0.6092, 0.3229, 0.625, 0.25, 0.6092, 0.3229, 0.5975, 0.3087, 0.5671, 0.2884, 0.5495, 0.2831, 0.625, 0.25, 0.625, 0.25, 0.5975, 0.3087, 0.5833, 0.297, 0.6232, 0.3933, 0.625, 0.375, 0.625, 0.5, 0.625, 0.5, 0.375, 0.5, 0.5312, 0.4688, 0.375, 0.5, 0.375, 0.4688, 0.5312, 0.4688, 0.6179, 0.4109, 0.6232, 0.3933, 0.625, 0.5, 0.6092, 0.4271, 0.6179, 0.4109, 0.625, 0.5, 0.625, 0.5, 0.5312, 0.4688, 0.5495, 0.4669, 0.625, 0.5, 0.5495, 0.4669, 0.5671, 0.4616, 0.5975, 0.4413, 0.6092, 0.4271, 0.625, 0.5, 0.625, 0.5, 0.5671, 0.4616, 0.5833, 0.453, 0.625, 0.875, 0.625, 0.75, 0.625, 0.75, 0.625, 0.875, 0.625, 0.25, 0.625, 0.0, 0.625, 0.0, 0.625, 0.25, 0.625, 0.25, 0.625, 0.0, 0.625, 0.0, 0.625, 0.25, 0.625, 0.875, 0.625, 0.75, 0.625, 0.75, 0.625, 0.875, 0.625, 1.0, 0.625, 0.875, 0.625, 0.875, 0.625, 1.0, 0.625, 0.5, 0.625, 0.375, 0.625, 0.375, 0.625, 0.5, 0.625, 0.75, 0.625, 0.5, 0.625, 0.5, 0.625, 0.75, 0.625, 0.875, 0.625, 0.75, 0.625, 0.75, 0.625, 0.875, 0.625, 0.75, 0.625, 0.5, 0.625, 0.5, 0.625, 0.75, 0.625, 0.5, 0.625, 0.375, 0.625, 0.375, 0.625, 0.5, 0.625, 1.0, 0.625, 0.875, 0.625, 0.875, 0.625, 1.0, 0.625, 0.375, 0.625, 0.25, 0.625, 0.25, 0.625, 0.375, 0.625, 0.375, 0.625, 0.25, 0.625, 0.25, 0.625, 0.375, 0.625, 1.0, 0.625, 0.875, 0.625, 0.875, 0.625, 1.0, 0.625, 0.5, 0.625, 0.375, 0.625, 0.375, 0.625, 0.5, 0.625, 1.0, 0.625, 0.875, 0.625, 0.875, 0.625, 1.0, 0.625, 0.375, 0.625, 0.25, 0.625, 0.25, 0.625, 0.375, 0.625, 0.25, 0.625, 0.0, 0.625, 0.0, 0.625, 0.25, 0.625, 0.75, 0.625, 0.5, 0.625, 0.5, 0.625, 0.75, 0.625, 0.875, 0.625, 0.75, 0.625, 0.75, 0.625, 0.875, 0.625, 0.25, 0.625, 0.0, 0.625, 0.0, 0.625, 0.25, 0.625, 0.875, 0.625, 0.75, 0.625, 0.75, 0.625, 0.875, 0.625, 0.75, 0.625, 0.5, 0.625, 0.5, 0.625, 0.75, 0.625, 0.5, 0.625, 0.375, 0.625, 0.375, 0.625, 0.5, 0.625, 1.0, 0.625, 0.875, 0.625, 0.875, 0.625, 1.0, 0.625, 0.5, 0.625, 0.375, 0.625, 0.375, 0.625, 0.5, 0.625, 0.5, 0.625, 0.375, 0.625, 0.375, 0.625, 0.5, 0.625, 1.0, 0.625, 0.875, 0.625, 0.875, 0.625, 1.0, 0.625, 0.375, 0.625, 0.25, 0.625, 0.25, 0.625, 0.375, 0.625, 0.25, 0.625, 0.0, 0.625, 0.0, 0.625, 0.25, 0.625, 0.875, 0.625, 0.75, 0.625, 0.75, 0.625, 0.875, 0.625, 0.25, 0.625, 0.0, 0.625, 0.0, 0.625, 0.25, 0.625, 0.375, 0.625, 0.25, 0.625, 0.25, 0.625, 0.375, 0.625, 0.25, 0.625, 0.0, 0.625, 0.0, 0.625, 0.25, 0.625, 0.875, 0.625, 0.75, 0.625, 0.75, 0.625, 0.875, 0.625, 0.75, 0.625, 0.5, 0.625, 0.5, 0.625, 0.75, 0.75, 0.5, 0.875, 0.5, 0.875, 0.75, 0.75, 0.75, 0.625, 0.75, 0.625, 0.5, 0.75, 0.5, 0.75, 0.75, 0.625, 0.75, 0.625, 0.5, 0.625, 0.5, 0.625, 0.75, 0.625, 0.5, 0.625, 0.375, 0.625, 0.375, 0.625, 0.5, 0.625, 1.0, 0.625, 0.875, 0.625, 0.875, 0.625, 1.0, 0.625, 0.375, 0.625, 0.25, 0.625, 0.25, 0.625, 0.375, 0.0, 0.0, 0.0, 0.0, 0.0, 0.0, 0.0, 0.0, 0.375, 0.0, 0.375, 0.25, 0.375, 0.25, 0.375, 0.0, 0.0, 0.0, 0.0, 0.0, 0.0, 0.0, 0.0, 0.0, 0.375, 0.25, 0.375, 0.2812, 0.375, 0.2812, 0.375, 0.25, 0.375, 0.9688, 0.375, 1.0, 0.375, 1.0, 0.375, 0.9688, 0.375, 0.25, 0.375, 0.2812, 0.375, 0.2812, 0.375, 0.25, 0.375, 0.9688, 0.375, 1.0, 0.375, 1.0, 0.375, 0.9688, 0.375, 0.0, 0.375, 0.25, 0.375, 0.25, 0.375, 0.0, 0.375, 0.0, 0.375, 0.25, 0.375, 0.25, 0.375, 0.0, 0.375, 0.0, 0.375, 0.25, 0.375, 0.25, 0.375, 0.0, 0.0, 0.0, 0.0, 0.0, 0.0, 0.0, 0.0, 0.0, 0.375, 0.25, 0.375, 0.2812, 0.375, 0.2812, 0.375, 0.25, 0.0, 0.0, 0.0, 0.0, 0.0, 0.0, 0.0, 0.0, 0.0, 0.0, 0.0, 0.0, 0.0, 0.0, 0.0, 0.0, 0.375, 0.25, 0.375, 0.2812, 0.375, 0.2812, 0.375, 0.25, 0.375, 0.9688, 0.375, 1.0, 0.375, 1.0, 0.375, 0.9688, 0.375, 0.9688, 0.375, 1.0, 0.375, 1.0, 0.375, 0.9688, 0.375, 0.25, 0.375, 0.2812, 0.375, 0.2812, 0.375, 0.25, 0.375, 0.9688, 0.375, 1.0, 0.375, 1.0, 0.375, 0.9688, 0.375, 0.0, 0.375, 0.25, 0.375, 0.25, 0.375, 0.0, 0.1562, 0.75, 0.125, 0.75, 0.125, 0.5, 0.1562, 0.5, 0.375, 0.0, 0.375, 0.25, 0.375, 0.25, 0.375, 0.0, 0.0, 0.0, 0.0, 0.0, 0.0, 0.0, 0.0, 0.0, 0.375, 0.25, 0.375, 0.2812, 0.375, 0.2812, 0.375, 0.25, 0.3438, 0.5, 0.375, 0.5, 0.375, 0.75, 0.3438, 0.75, 0.0, 0.0, 0.0, 0.0, 0.0, 0.0, 0.0, 0.0, 0.375, 0.4688, 0.375, 0.5, 0.375, 0.5, 0.375, 0.4688, 0.375, 0.5, 0.375, 0.75, 0.375, 0.75, 0.375, 0.5])
me_cube_007.update()
me_cube_010 = bpy.data.meshes.new('Cube.010')
me_cube_010.from_pydata([(-1.0, -1.0, -1.0), (-1.0, -1.0, 1.0), (-1.0, 1.0, -1.0), (-1.0, 1.0, 1.0), (1.0, -1.0, -1.0), (1.0, -1.0, 1.0), (1.0, 1.0, -1.0), (1.0, 1.0, 1.0), (1.0, 0.7356, 0.3963), (-0.7356, 1.0, 0.3963), (-0.75, 1.0, 0.25), (1.0, 0.75, 0.25), (1.0, 0.6236, 0.6667), (-0.6236, 1.0, 0.6667), (-0.4167, 1.0, 0.8736), (1.0, 0.4167, 0.8736), (-0.5303, 1.0, 0.7803), (1.0, 0.5303, 0.7803), (1.0, 0.6929, 0.537), (-0.6929, 1.0, 0.537), (1.0, 0.1463, 0.9856), (-0.1463, 1.0, 0.9856), (1.0, -0.1463, 0.9856), (0.1463, 1.0, 0.9856), (1.0, 0.0, 1.0), (0.0, 1.0, 1.0), (0.4167, 1.0, 0.8736), (1.0, -0.4167, 0.8736), (0.6236, 1.0, 0.6667), (1.0, -0.6236, 0.6667), (1.0, -0.5303, 0.7803), (0.5303, 1.0, 0.7803), (0.287, 1.0, 0.9429), (1.0, -0.287, 0.9429), (-0.287, 1.0, 0.9429), (1.0, 0.287, 0.9429), (-0.75, 1.0, -1.0), (1.0, 0.75, -1.0), (0.7356, 1.0, 0.3963), (1.0, -0.7356, 0.3963), (0.75, 1.0, 0.25), (1.0, -0.75, 0.25), (0.75, 1.0, -1.0), (1.0, -0.75, -1.0), (1.0, -0.6929, 0.537), (0.6929, 1.0, 0.537), (-0.6236, -1.0, 0.6667), (-1.0, 0.6236, 0.6667), (-1.0, 0.4167, 0.8736), (-0.4167, -1.0, 0.8736), (-1.0, 0.5303, 0.7803), (-0.5303, -1.0, 0.7803), (-1.0, 0.1463, 0.9856), (-0.1463, -1.0, 0.9856), (0.1463, -1.0, 0.9856), (-1.0, -0.1463, 0.9856), (-1.0, 0.0, 1.0), (0.0, -1.0, 1.0), (-1.0, 0.287, 0.9429), (-0.287, -1.0, 0.9429), (0.4167, -1.0, 0.8736), (-1.0, -0.4167, 0.8736), (0.6236, -1.0, 0.6667), (-1.0, -0.6236, 0.6667), (0.5303, -1.0, 0.7803), (-1.0, -0.5303, 0.7803), (0.7356, -1.0, 0.3963), (-1.0, -0.7356, 0.3963), (0.75, -1.0, 0.25), (-1.0, -0.75, 0.25), (0.6929, -1.0, 0.537), (-1.0, -0.6929, 0.537), (0.287, -1.0, 0.9429), (-1.0, -0.287, 0.9429), (-0.75, -1.0, -1.0), (-1.0, 0.75, -1.0), (-0.75, -1.0, 0.25), (-1.0, 0.75, 0.25), (-0.7356, -1.0, 0.3963), (-1.0, 0.7356, 0.3963), (-0.6929, -1.0, 0.537), (-1.0, 0.6929, 0.537), (0.75, -1.0, -1.0), (-1.0, -0.75, -1.0), (0.5303, 0.5303, 0.7803), (0.5303, -0.5303, 0.7803), (0.6236, -0.6236, 0.6667), (0.6236, 0.6236, 0.6667), (-0.6236, -0.6236, 0.6667), (-0.6236, 0.6236, 0.6667), (-0.5303, 0.5303, 0.7803), (-0.5303, -0.5303, 0.7803), (-0.75, -0.75, 0.25), (-0.75, 0.75, 0.25), (-0.75, 0.75, -1.0), (-0.75, -0.75, -1.0), (-0.75, -0.9688, -1.0), (0.4167, -0.4167, 0.8736), (0.4167, 0.4167, 0.8736), (-0.6929, -0.6929, 0.537), (-0.6929, 0.6929, 0.537), (0.287, -0.287, 0.9429), (0.287, 0.287, 0.9429), (-0.7356, -0.7356, 0.3963), (-0.7356, 0.7356, 0.3963), (0.1463, -0.1463, 0.9856), (0.1463, 0.1463, 0.9856), (-0.1463, -0.1463, 0.9856), (-0.1463, 0.1463, 0.9856), (0.0, 0.0, 1.0), (0.7356, 0.7356, 0.3963), (0.7356, -0.7356, 0.3963), (0.75, -0.75, 0.25), (0.75, 0.75, 0.25), (-0.287, -0.287, 0.9429), (-0.287, 0.287, 0.9429), (0.6929, 0.6929, 0.537), (0.6929, -0.6929, 0.537), (-0.4167, -0.4167, 0.8736), (-0.4167, 0.4167, 0.8736), (0.75, 0.9688, -1.0), (0.75, 0.75, -1.0), (0.75, -0.75, -1.0), (-0.9688, 0.75, -1.0), (0.5, 0.0, 1.0), (0.9688, -0.75, -1.0), (-0.9692, 0.7538, -1.0), (-0.7538, -0.9692, -1.0), (0.9692, -0.7538, -1.0), (0.7538, 0.9692, -1.0), (-0.2, 0.6, 1.0), (-0.6052, -0.6052, 0.6891), (-0.75, 0.75, -0.8438), (-0.6362, 0.6362, 0.6431), (-0.07893, -0.07893, 0.9922), (-0.7482, -0.7482, 0.2684), (-0.7298, -0.7298, 0.4153), (-0.75, -0.75, 0.09375), (-0.2, 0.6, 1.0), (-0.3333, 0.3333, 1.0), (-0.1025, -0.4017, 0.9899), (-0.75, -0.7778, 0.1111), (-0.9722, 0.7778, -1.0), (-0.7544, -0.9649, -1.0), (-0.7306, -0.7665, 0.4127), (-0.6088, -0.6832, 0.6847), (-0.7484, -0.7778, 0.2663), (0.5513, 0.5513, 0.7548), (-0.75, 0.7812, -1.0), (-0.6362, 0.6362, 0.6431), (0.06817, 0.06817, 0.9933), (0.75, 0.75, -0.8438), (0.6362, 0.6362, 0.6431), (0.6, 0.02926, 0.9971), (0.6832, 0.6346, 0.6461), (0.7778, 0.75, -0.8611), (-0.7778, 0.7778, -1.0), (-0.9692, 0.7538, -1.0), (-0.875, 0.7656, -1.0), (0.6196, 0.5481, 0.7587), (-1.0, 1.0, 3.0), (-1.0, 0.0, 3.0), (-1.0, -1.0, 3.0), (1.0, 1.0, 3.0), (1.0, 0.0, 3.0), (1.0, -1.0, 3.0), (-1.019e-08, -1.0, 3.0), (-1.019e-08, 0.0, 3.0), (-1.019e-08, 1.0, 3.0), (-1.019e-08, 0.5, 3.0), (-0.2, 0.6, 3.0), (-0.3333, 0.3333, 3.0), (-0.2, 0.6, 3.0), (0.5, 0.0, 3.0), (-1.0, -1.0, -3.0), (-1.0, -1.0, -1.0), (-1.0, 1.0, -3.0), (-1.0, 1.0, -1.0), (1.0, -1.0, -3.0), (1.0, -1.0, -1.0), (1.0, 1.0, -3.0), (1.0, 1.0, -1.0)], [], [(1, 69, 0), (69, 1, 67), (1, 71, 67), (71, 1, 63), (63, 1, 65), (65, 1, 61), (61, 1, 73), (73, 1, 55), (47, 3, 81), (50, 3, 47), (48, 3, 50), (48, 58, 3), (52, 3, 58), (56, 3, 52), (55, 1, 56), (0, 69, 83), (2, 75, 77), (77, 3, 2), (77, 79, 3), (79, 81, 3), (31, 7, 28), (19, 3, 13), (29, 5, 44), (29, 30, 5), (30, 27, 5), (27, 33, 5), (33, 22, 5), (6, 7, 11), (11, 7, 8), (18, 8, 7), (12, 18, 7), (12, 7, 17), (15, 17, 7), (35, 15, 7), (20, 35, 7), (24, 20, 7), (5, 22, 24), (4, 43, 41), (5, 4, 41), (41, 39, 5), (39, 44, 5), (11, 37, 6), (1, 46, 51), (70, 5, 62), (125, 43, 128), (129, 120, 42), (75, 126, 157, 123), (95, 96, 127, 143), (94, 156, 148), (157, 126, 158), (142, 126, 75), (127, 96, 74), (1, 57, 166, 162), (138, 130, 139), (7, 25, 168, 163), (5, 24, 164, 165), (64, 85, 86, 62), (145, 131, 91, 51, 46, 88), (88, 131, 145), (141, 92, 76, 74, 96, 95, 137), (137, 92, 141), (64, 60, 97, 85), (149, 133, 100), (89, 133, 149), (46, 80, 99, 88), (60, 72, 101, 97), (144, 136, 99, 80, 78, 103), (103, 136, 144), (72, 54, 105, 101), (92, 135, 146), (146, 135, 103, 78, 76, 92), (134, 109, 57, 53, 107, 140), (134, 140, 107), (54, 57, 109, 105), (112, 68, 66, 111), (107, 53, 59, 114), (111, 66, 70, 117), (114, 59, 49, 118), (68, 112, 122, 82), (62, 86, 117, 70), (118, 49, 51, 91), (53, 57, 1), (1, 0, 76), (0, 74, 76), (59, 53, 1), (49, 59, 1), (76, 78, 1), (78, 80, 1), (51, 49, 1), (80, 46, 1), (4, 68, 82), (4, 5, 68), (54, 5, 57), (54, 72, 5), (68, 5, 66), (72, 60, 5), (60, 64, 5), (70, 66, 5), (64, 62, 5), (2, 10, 36), (3, 10, 2), (3, 25, 21), (34, 3, 21), (10, 3, 9), (14, 3, 34), (16, 3, 14), (3, 19, 9), (13, 3, 16), (25, 7, 23), (6, 40, 7), (40, 6, 42), (23, 7, 32), (32, 7, 26), (40, 38, 7), (45, 7, 38), (26, 7, 31), (28, 7, 45), (85, 30, 29, 86), (87, 12, 17, 84, 159, 147), (84, 147, 159), (151, 121, 155), (121, 37, 11, 113, 151, 155), (97, 27, 30, 85), (116, 18, 12, 87, 154, 152), (87, 152, 154), (101, 33, 27, 97), (110, 8, 18, 116), (105, 22, 33, 101), (113, 11, 8, 110), (106, 20, 24, 124, 153, 150), (124, 109, 150, 153), (124, 24, 22, 105, 109), (111, 39, 41, 112), (35, 20, 106, 102), (117, 44, 39, 111), (15, 35, 102, 98), (125, 122, 112, 41, 43), (44, 117, 86, 29), (17, 15, 98, 84), (50, 47, 81, 79, 77, 75, 83, 69, 67, 71, 63, 65, 61, 73, 55, 56, 52, 58, 48), (90, 91, 131, 88, 89), (93, 92, 137, 95, 94, 132), (89, 88, 99, 100, 133), (100, 99, 136, 103, 104), (104, 103, 135, 92, 93), (108, 107, 114, 115), (115, 114, 118, 119), (91, 90, 119, 118), (109, 134, 107, 108), (45, 38, 40, 42, 36, 10, 9, 19, 13, 16, 14, 34, 21, 25, 23, 32, 26, 31, 28), (84, 90, 89, 87, 147), (151, 113, 93, 132, 94, 121), (152, 87, 89, 149, 100, 116), (116, 100, 104, 110), (110, 104, 93, 113), (115, 102, 106, 108), (119, 98, 102, 115), (90, 84, 98, 119), (109, 108, 106, 150), (161, 162, 166, 167, 169, 170, 171, 172, 168, 160), (169, 167, 173, 164, 163, 168, 172, 170), (173, 167, 166, 165, 164), (56, 1, 162, 161), (24, 7, 163, 164), (130, 138, 170, 172), (138, 139, 171, 170), (3, 56, 161, 160), (57, 5, 165, 166), (25, 3, 160, 168), (139, 130, 172, 171), (174, 175, 177, 176), (176, 177, 181, 180), (180, 181, 179, 178), (178, 179, 175, 174), (176, 180, 178, 174)])
_uv = me_cube_010.uv_layers.new(name='UVMap')
_uv.uv.foreach_set('vector', [0.625, 0.0, 0.5312, 0.03125, 0.375, 0.0, 0.5312, 0.03125, 0.625, 0.0, 0.5495, 0.03305, 0.625, 0.0, 0.5671, 0.03839, 0.5495, 0.03305, 0.5671, 0.03839, 0.625, 0.0, 0.5833, 0.04705, 0.5833, 0.04705, 0.625, 0.0, 0.5975, 0.05871, 0.5975, 0.05871, 0.625, 0.0, 0.6092, 0.07292, 0.6092, 0.07292, 0.625, 0.0, 0.6179, 0.08912, 0.6179, 0.08912, 0.625, 0.0, 0.6232, 0.1067, 0.5833, 0.203, 0.625, 0.25, 0.5671, 0.2116, 0.5975, 0.1913, 0.625, 0.25, 0.5833, 0.203, 0.6092, 0.1771, 0.625, 0.25, 0.5975, 0.1913, 0.6092, 0.1771, 0.6179, 0.1609, 0.625, 0.25, 0.6232, 0.1433, 0.625, 0.25, 0.6179, 0.1609, 0.625, 0.125, 0.625, 0.25, 0.6232, 0.1433, 0.6232, 0.1067, 0.625, 0.0, 0.625, 0.125, 0.375, 0.0, 0.5312, 0.03125, 0.375, 0.03125, 0.375, 0.25, 0.375, 0.2188, 0.5312, 0.2188, 0.5312, 0.2188, 0.625, 0.25, 0.375, 0.25, 0.5312, 0.2188, 0.5495, 0.2169, 0.625, 0.25, 0.5495, 0.2169, 0.5671, 0.2116, 0.625, 0.25, 0.5975, 0.4413, 0.625, 0.5, 0.5833, 0.453, 0.5671, 0.2884, 0.625, 0.25, 0.5833, 0.297, 0.5833, 0.703, 0.625, 0.75, 0.5671, 0.7116, 0.5833, 0.703, 0.5975, 0.6913, 0.625, 0.75, 0.5975, 0.6913, 0.6092, 0.6771, 0.625, 0.75, 0.6092, 0.6771, 0.6179, 0.6609, 0.625, 0.75, 0.6179, 0.6609, 0.6232, 0.6433, 0.625, 0.75, 0.375, 0.5, 0.625, 0.5, 0.5312, 0.5312, 0.5312, 0.5312, 0.625, 0.5, 0.5495, 0.5331, 0.5671, 0.5384, 0.5495, 0.5331, 0.625, 0.5, 0.5833, 0.547, 0.5671, 0.5384, 0.625, 0.5, 0.5833, 0.547, 0.625, 0.5, 0.5975, 0.5587, 0.6092, 0.5729, 0.5975, 0.5587, 0.625, 0.5, 0.6179, 0.5891, 0.6092, 0.5729, 0.625, 0.5, 0.6232, 0.6067, 0.6179, 0.5891, 0.625, 0.5, 0.625, 0.625, 0.6232, 0.6067, 0.625, 0.5, 0.625, 0.75, 0.6232, 0.6433, 0.625, 0.625, 0.375, 0.75, 0.375, 0.7188, 0.5312, 0.7188, 0.625, 0.75, 0.375, 0.75, 0.5312, 0.7188, 0.5312, 0.7188, 0.5495, 0.7169, 0.625, 0.75, 0.5495, 0.7169, 0.5671, 0.7116, 0.625, 0.75, 0.5312, 0.5312, 0.375, 0.5312, 0.375, 0.5, 0.625, 1.0, 0.5833, 0.953, 0.5975, 0.9413, 0.5671, 0.7884, 0.625, 0.75, 0.5833, 0.797, 0.3711, 0.7188, 0.375, 0.7188, 0.3712, 0.7192, 0.3442, 0.5038, 0.3438, 0.5039, 0.3438, 0.5, 0.125, 0.5312, 0.1288, 0.5308, 0.1288, 0.5308, 0.1289, 0.5312, 0.1562, 0.7188, 0.1562, 0.7461, 0.1558, 0.7462, 0.1557, 0.7456, 0.1562, 0.5312, 0.1528, 0.5278, 0.1562, 0.5273, 0.1288, 0.5308, 0.1288, 0.5308, 0.1406, 0.5293, 0.1285, 0.5278, 0.1288, 0.5308, 0.125, 0.5312, 0.1558, 0.7462, 0.1562, 0.7461, 0.1562, 0.75, 0.625, 1.0, 0.625, 0.875, 0.625, 0.875, 0.625, 1.0, 0.775, 0.55, 0.775, 0.55, 0.7917, 0.5833, 0.625, 0.5, 0.625, 0.375, 0.625, 0.375, 0.625, 0.5, 0.625, 0.75, 0.625, 0.625, 0.625, 0.625, 0.625, 0.75, 0.0, 0.0, 0.0, 0.0, 0.0, 0.0, 0.0, 0.0, 0.0, 0.0, 0.0, 0.0, 0.0, 0.0, 0.0, 0.0, 0.0, 0.0, 0.0, 0.0, 0.0, 0.0, 0.0, 0.0, 0.0, 0.0, 0.0, 0.0, 0.0, 0.0, 0.0, 0.0, 0.0, 0.0, 0.0, 0.0, 0.0, 0.0, 0.0, 0.0, 0.0, 0.0, 0.0, 0.0, 0.0, 0.0, 0.0, 0.0, 0.0, 0.0, 0.0, 0.0, 0.0, 0.0, 0.0, 0.0, 0.0, 0.0, 0.0, 0.0, 0.0, 0.0, 0.0, 0.0, 0.0, 0.0, 0.0, 0.0, 0.0, 0.0, 0.0, 0.0, 0.0, 0.0, 0.0, 0.0, 0.0, 0.0, 0.0, 0.0, 0.0, 0.0, 0.0, 0.0, 0.0, 0.0, 0.0, 0.0, 0.0, 0.0, 0.0, 0.0, 0.0, 0.0, 0.0, 0.0, 0.0, 0.0, 0.0, 0.0, 0.0, 0.0, 0.0, 0.0, 0.0, 0.0, 0.0, 0.0, 0.0, 0.0, 0.0, 0.0, 0.0, 0.0, 0.0, 0.0, 0.0, 0.0, 0.0, 0.0, 0.0, 0.0, 0.0, 0.0, 0.0, 0.0, 0.0, 0.0, 0.0, 0.0, 0.0, 0.0, 0.0, 0.0, 0.0, 0.0, 0.0, 0.0, 0.0, 0.0, 0.0, 0.0, 0.0, 0.0, 0.0, 0.0, 0.0, 0.0, 0.0, 0.0, 0.0, 0.0, 0.0, 0.0, 0.0, 0.0, 0.0, 0.0, 0.0, 0.0, 0.0, 0.0, 0.0, 0.0, 0.0, 0.0, 0.0, 0.0, 0.0, 0.0, 0.0, 0.0, 0.0, 0.0, 0.0, 0.0, 0.0, 0.0, 0.0, 0.0, 0.0, 0.0, 0.0, 0.0, 0.0, 0.0, 0.0, 0.0, 0.0, 0.0, 0.0, 0.0, 0.0, 0.0, 0.0, 0.0, 0.0, 0.0, 0.0, 0.0, 0.0, 0.0, 0.0, 0.0, 0.0, 0.0, 0.0, 0.0, 0.6232, 0.8933, 0.625, 0.875, 0.625, 1.0, 0.625, 1.0, 0.375, 1.0, 0.5312, 0.9688, 0.375, 1.0, 0.375, 0.9688, 0.5312, 0.9688, 0.6179, 0.9109, 0.6232, 0.8933, 0.625, 1.0, 0.6092, 0.9271, 0.6179, 0.9109, 0.625, 1.0, 0.5312, 0.9688, 0.5495, 0.9669, 0.625, 1.0, 0.5495, 0.9669, 0.5671, 0.9616, 0.625, 1.0, 0.5975, 0.9413, 0.6092, 0.9271, 0.625, 1.0, 0.5671, 0.9616, 0.5833, 0.953, 0.625, 1.0, 0.375, 0.75, 0.5312, 0.7812, 0.375, 0.7812, 0.375, 0.75, 0.625, 0.75, 0.5312, 0.7812, 0.6232, 0.8567, 0.625, 0.75, 0.625, 0.875, 0.6232, 0.8567, 0.6179, 0.8391, 0.625, 0.75, 0.5312, 0.7812, 0.625, 0.75, 0.5495, 0.7831, 0.6179, 0.8391, 0.6092, 0.8229, 0.625, 0.75, 0.6092, 0.8229, 0.5975, 0.8087, 0.625, 0.75, 0.5671, 0.7884, 0.5495, 0.7831, 0.625, 0.75, 0.5975, 0.8087, 0.5833, 0.797, 0.625, 0.75, 0.375, 0.25, 0.5312, 0.2812, 0.375, 0.2812, 0.625, 0.25, 0.5312, 0.2812, 0.375, 0.25, 0.625, 0.25, 0.625, 0.375, 0.6232, 0.3567, 0.6179, 0.3391, 0.625, 0.25, 0.6232, 0.3567, 0.5312, 0.2812, 0.625, 0.25, 0.5495, 0.2831, 0.6092, 0.3229, 0.625, 0.25, 0.6179, 0.3391, 0.5975, 0.3087, 0.625, 0.25, 0.6092, 0.3229, 0.625, 0.25, 0.5671, 0.2884, 0.5495, 0.2831, 0.5833, 0.297, 0.625, 0.25, 0.5975, 0.3087, 0.625, 0.375, 0.625, 0.5, 0.6232, 0.3933, 0.375, 0.5, 0.5312, 0.4688, 0.625, 0.5, 0.5312, 0.4688, 0.375, 0.5, 0.375, 0.4688, 0.6232, 0.3933, 0.625, 0.5, 0.6179, 0.4109, 0.6179, 0.4109, 0.625, 0.5, 0.6092, 0.4271, 0.5312, 0.4688, 0.5495, 0.4669, 0.625, 0.5, 0.5671, 0.4616, 0.625, 0.5, 0.5495, 0.4669, 0.6092, 0.4271, 0.625, 0.5, 0.5975, 0.4413, 0.5833, 0.453, 0.625, 0.5, 0.5671, 0.4616, 0.0, 0.0, 0.0, 0.0, 0.0, 0.0, 0.0, 0.0, 0.0, 0.0, 0.0, 0.0, 0.0, 0.0, 0.0, 0.0, 0.0, 0.0, 0.0, 0.0, 0.0, 0.0, 0.0, 0.0, 0.0, 0.0, 0.0, 0.0, 0.0, 0.0, 0.0, 0.0, 0.0, 0.0, 0.0, 0.0, 0.0, 0.0, 0.0, 0.0, 0.0, 0.0, 0.0, 0.0, 0.0, 0.0, 0.0, 0.0, 0.0, 0.0, 0.0, 0.0, 0.0, 0.0, 0.0, 0.0, 0.0, 0.0, 0.0, 0.0, 0.0, 0.0, 0.0, 0.0, 0.0, 0.0, 0.0, 0.0, 0.0, 0.0, 0.0, 0.0, 0.0, 0.0, 0.0, 0.0, 0.0, 0.0, 0.0, 0.0, 0.0, 0.0, 0.0, 0.0, 0.0, 0.0, 0.0, 0.0, 0.0, 0.0, 0.0, 0.0, 0.0, 0.0, 0.0, 0.0, 0.0, 0.0, 0.0, 0.0, 0.0, 0.0, 0.0, 0.0, 0.0, 0.0, 0.0, 0.0, 0.0, 0.0, 0.0, 0.0, 0.0, 0.0, 0.0, 0.0, 0.0, 0.0, 0.0, 0.0, 0.0, 0.0, 0.0, 0.0, 0.0, 0.0, 0.0, 0.0, 0.0, 0.0, 0.0, 0.0, 0.0, 0.0, 0.0, 0.0, 0.0, 0.0, 0.0, 0.0, 0.0, 0.0, 0.0, 0.0, 0.0, 0.0, 0.0, 0.0, 0.0, 0.0, 0.0, 0.0, 0.0, 0.0, 0.0, 0.0, 0.0, 0.0, 0.0, 0.0, 0.0, 0.0, 0.0, 0.0, 0.0, 0.0, 0.0, 0.0, 0.0, 0.0, 0.0, 0.0, 0.0, 0.0, 0.0, 0.0, 0.0, 0.0, 0.0, 0.0, 0.0, 0.0, 0.0, 0.0, 0.0, 0.0, 0.0, 0.0, 0.0, 0.0, 0.5975, 0.1913, 0.5833, 0.203, 0.5671, 0.2116, 0.5495, 0.2169, 0.5312, 0.2188, 0.375, 0.2188, 0.375, 0.03125, 0.5312, 0.03125, 0.5495, 0.03305, 0.5671, 0.03839, 0.5833, 0.04705, 0.5975, 0.05871, 0.6092, 0.07292, 0.6179, 0.08912, 0.6232, 0.1067, 0.625, 0.125, 0.6232, 0.1433, 0.6179, 0.1609, 0.6092, 0.1771, 0.0, 0.0, 0.0, 0.0, 0.0, 0.0, 0.0, 0.0, 0.0, 0.0, 0.0, 0.0, 0.0, 0.0, 0.0, 0.0, 0.0, 0.0, 0.0, 0.0, 0.0, 0.0, 0.0, 0.0, 0.0, 0.0, 0.0, 0.0, 0.0, 0.0, 0.0, 0.0, 0.0, 0.0, 0.0, 0.0, 0.0, 0.0, 0.0, 0.0, 0.0, 0.0, 0.0, 0.0, 0.0, 0.0, 0.0, 0.0, 0.0, 0.0, 0.0, 0.0, 0.0, 0.0, 0.0, 0.0, 0.0, 0.0, 0.0, 0.0, 0.0, 0.0, 0.0, 0.0, 0.0, 0.0, 0.0, 0.0, 0.0, 0.0, 0.0, 0.0, 0.0, 0.0, 0.0, 0.0, 0.625, 0.625, 0.4692, 0.5569, 0.3572, 0.512, 0.266, 0.3813, 0.5671, 0.0, 0.5495, 0.0, 0.5312, 0.0, 0.375, 0.25, 0.375, 0.25, 0.5312, 0.0, 0.5495, 0.0, 0.5671, 0.0, 0.5833, 0.0, 0.5975, 0.0, 0.6092, 0.0, 0.6179, 0.0, 0.6232, 0.0, 0.625, 0.0, 0.6232, 0.0, 0.6179, 0.0, 0.6092, 0.0, 0.5975, 0.0, 0.5833, 0.0, 0.0, 0.0, 0.0, 0.0, 0.0, 0.0, 0.0, 0.0, 0.0, 0.0, 0.0, 0.0, 0.0, 0.0, 0.0, 0.0, 0.0, 0.0, 0.0, 0.0, 0.0, 0.0, 0.0, 0.0, 0.0, 0.0, 0.0, 0.0, 0.0, 0.0, 0.0, 0.0, 0.0, 0.0, 0.0, 0.0, 0.0, 0.0, 0.0, 0.0, 0.0, 0.0, 0.0, 0.0, 0.0, 0.0, 0.0, 0.0, 0.0, 0.0, 0.0, 0.0, 0.0, 0.0, 0.0, 0.0, 0.0, 0.0, 0.0, 0.0, 0.0, 0.0, 0.0, 0.0, 0.0, 0.0, 0.0, 0.0, 0.0, 0.0, 0.0, 0.0, 0.0, 0.0, 0.625, 0.625, 0.3572, 0.512, 0.266, 0.3813, 0.469, 0.5185, 0.875, 0.625, 0.875, 0.75, 0.75, 0.75, 0.75, 0.625, 0.75, 0.5625, 0.775, 0.55, 0.7917, 0.5833, 0.775, 0.55, 0.75, 0.5, 0.875, 0.5, 0.75, 0.5625, 0.75, 0.625, 0.6875, 0.625, 0.625, 0.625, 0.625, 0.5, 0.75, 0.5, 0.775, 0.55, 0.775, 0.55, 0.6875, 0.625, 0.75, 0.625, 0.75, 0.75, 0.625, 0.75, 0.625, 0.625, 0.625, 0.125, 0.625, 0.0, 0.625, 0.0, 0.625, 0.125, 0.625, 0.625, 0.625, 0.5, 0.625, 0.5, 0.625, 0.625, 0.775, 0.55, 0.775, 0.55, 0.775, 0.55, 0.775, 0.55, 0.775, 0.55, 0.7917, 0.5833, 0.7917, 0.5833, 0.775, 0.55, 0.625, 0.25, 0.625, 0.125, 0.625, 0.125, 0.625, 0.25, 0.625, 0.875, 0.625, 0.75, 0.625, 0.75, 0.625, 0.875, 0.625, 0.375, 0.625, 0.25, 0.625, 0.25, 0.625, 0.375, 0.7917, 0.5833, 0.775, 0.55, 0.775, 0.55, 0.7917, 0.5833, 0.375, 0.0, 0.625, 0.0, 0.625, 0.25, 0.375, 0.25, 0.375, 0.25, 0.625, 0.25, 0.625, 0.5, 0.375, 0.5, 0.375, 0.5, 0.625, 0.5, 0.625, 0.75, 0.375, 0.75, 0.375, 0.75, 0.625, 0.75, 0.625, 1.0, 0.375, 1.0, 0.125, 0.5, 0.375, 0.5, 0.375, 0.75, 0.125, 0.75])
me_cube_010.update()
me_plane = bpy.data.meshes.new('Plane')
me_plane.from_pydata([(-1.0, -1.0, 0.0), (1.0, -1.0, 0.0), (-1.0, 1.0, 0.0), (1.0, 1.0, 0.0)], [], [(0, 1, 3, 2)])
_uv = me_plane.uv_layers.new(name='UVMap')
_uv.uv.foreach_set('vector', [0.0, 0.0, 1.0, 0.0, 1.0, 1.0, 0.0, 1.0])
me_plane.update()

# ---- objects
ob_light = bpy.data.objects.new('Light', light_light)
ob_camera = bpy.data.objects.new('Camera', cam_camera)
ob_circle = bpy.data.objects.new('Circle', me_circle)
ob_cube = bpy.data.objects.new('Cube', me_cube_001)
ob_cube_001 = bpy.data.objects.new('Cube.001', me_cube_002)
ob_circle_001 = bpy.data.objects.new('Circle.001', me_circle_001)
ob_cube_002 = bpy.data.objects.new('Cube.002', me_cube)
ob_cube_003 = bpy.data.objects.new('Cube.003', me_cube_003)
ob_cube_004 = bpy.data.objects.new('Cube.004', me_cube_004)
ob_cube_005 = bpy.data.objects.new('Cube.005', me_cube_005)
ob_cube_006 = bpy.data.objects.new('Cube.006', me_cube_006)
ob_cube_007 = bpy.data.objects.new('Cube.007', me_cube_007)
ob_cube_008 = bpy.data.objects.new('Cube.008', me_cube_010)
ob_plane = bpy.data.objects.new('Plane', me_plane)

# ---- transforms, parenting, visibility, modifiers, constraints
ob_light.location = (4.076, 1.005, 5.904)
ob_light.rotation_euler = (0.6503, 0.05522, 1.866)
ob_light.lock_rotations_4d = False
ob_light.empty_display_type = 'ARROWS'
ob_light.color = (0.0, 0.0, 0.0, 0.0)
ob_light.lineart.crease_threshold = 0.0
ob_camera.location = (7.359, -6.926, 4.958)
ob_camera.rotation_euler = (1.109, 0.0, 0.8149)
ob_camera.lock_rotations_4d = False
ob_camera.empty_display_type = 'ARROWS'
ob_camera.color = (0.0, 0.0, 0.0, 0.0)
ob_camera.display_type = 'WIRE'
ob_camera.lineart.crease_threshold = 0.0
ob_circle.location = (0.0, 5.521, 3.0)
ob_circle.rotation_euler = (1.571, 0.0, 0.0)
ob_circle.scale = (1.5, 1.5, 1.286)
ob_cube.location = (0.0, 0.0, 4.0)
ob_cube.scale = (2.0, 4.0, 4.0)
_m = ob_cube.modifiers.new('Boolean', 'BOOLEAN')
_m.object = ob_circle
ob_cube_001.location = (0.0, 0.0, 4.0)
ob_cube_001.scale = (2.0, 4.0, 4.0)
ob_circle_001.location = (0.0, 5.521, 2.5)
ob_circle_001.rotation_euler = (1.571, 0.0, 0.0)
ob_circle_001.scale = (1.5, 1.5, 1.286)
ob_cube_002.location = (0.0, 0.0, 2.0)
ob_cube_002.scale = (2.0, 2.0, 2.0)
ob_cube_003.location = (0.0, 0.0, 2.0)
ob_cube_003.scale = (2.0, 2.0, 2.0)
ob_cube_004.location = (0.0, 0.0, 2.0)
ob_cube_004.scale = (2.0, 2.0, 2.0)
ob_cube_005.location = (0.0, 0.0, 2.0)
ob_cube_005.rotation_euler = (0.0, 0.0, 3.142)
ob_cube_005.scale = (2.0, 2.0, 2.0)
ob_cube_006.location = (0.0, 0.0, 0.0)
ob_cube_006.scale = (0.75, 1.0, 1.0)
ob_cube_007.location = (0.0, 0.0, 2.0)
ob_cube_007.rotation_euler = (0.0, 0.0, 3.142)
ob_cube_007.scale = (2.0, 2.0, 2.0)
ob_cube_008.location = (0.0, 0.0, 2.0)
ob_cube_008.scale = (2.0, 2.0, 2.0)
ob_plane.location = (0.0, 0.0, 0.0)
ob_plane.scale = (2.0, 2.0, 1.0)

# ---- collection membership
col_collection.objects.link(ob_light)
col_collection.objects.link(ob_camera)
col_collection.objects.link(ob_circle)
col_collection.objects.link(ob_cube)
col_collection.objects.link(ob_cube_001)
col_tiled.objects.link(ob_circle_001)
col_tiled.objects.link(ob_cube_002)
col_tiled.objects.link(ob_cube_003)
col_tiled.objects.link(ob_cube_004)
col_tiled.objects.link(ob_cube_005)
col_collection_3.objects.link(ob_cube_006)
col_collection_3.objects.link(ob_cube_007)
col_collection_4.objects.link(ob_cube_008)
col_collection_4.objects.link(ob_plane)
def _layer_coll(name, lc=None):
    lc = lc or bpy.context.view_layer.layer_collection
    for c in lc.children:
        if c.name == name: return c
        r = _layer_coll(name, c)
        if r: return r
_layer_coll('Collection').exclude = True
_layer_coll('Tiled').exclude = True
_layer_coll('Collection 4').exclude = True

# ---- scene / render settings (as saved in the file)
scene.camera = ob_camera
scene.frame_start = 1; scene.frame_end = 250; scene.frame_set(2)
scene.render.engine = 'BLENDER_EEVEE_NEXT'
bpy.context.view_layer.update()
